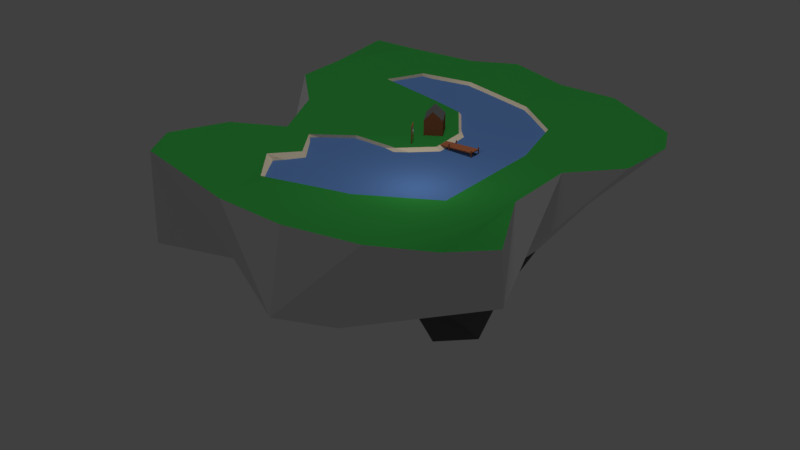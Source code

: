 # Source: island_lake.blend  (saved by Blender 2.79.0; exported with 4.5.12 LTS)
import bpy
from mathutils import Matrix  # noqa: F401  (used for matrix-valued properties, if any)

bpy.ops.wm.read_factory_settings(use_empty=True)
scene = bpy.context.scene
scene.name = 'Scene'

# ---- collections
col_collection_1 = bpy.data.collections.new('Collection 1'); scene.collection.children.link(col_collection_1)

# ---- materials (node trees are filled in below, after node groups)
mat_grass = bpy.data.materials.new('Grass')
mat_grass.alpha_threshold = 0.0
mat_grass.use_transparent_shadow = False
mat_grass.diffuse_color = (0.02519, 0.2307, 0.0382, 1.0)
mat_grass.roughness = 0.5
mat_grass.specular_intensity = 0.1
mat_sand = bpy.data.materials.new('Sand')
mat_sand.alpha_threshold = 0.0
mat_sand.use_transparent_shadow = False
mat_sand.diffuse_color = (0.8, 0.6867, 0.4988, 1.0)
mat_sand.roughness = 0.5
mat_sand.specular_intensity = 0.0
mat_rock_upper = bpy.data.materials.new('Rock Upper')
mat_rock_upper.alpha_threshold = 0.0
mat_rock_upper.use_transparent_shadow = False
mat_rock_upper.roughness = 0.5
mat_water = bpy.data.materials.new('Water')
mat_water.alpha_threshold = 0.0
mat_water.use_transparent_shadow = False
mat_water.diffuse_color = (0.08544, 0.1768, 0.402, 1.0)
mat_water.roughness = 0.5
mat_water.specular_intensity = 0.8
mat_wood = bpy.data.materials.new('Wood')
mat_wood.alpha_threshold = 0.0
mat_wood.use_transparent_shadow = False
mat_wood.diffuse_color = (0.3424, 0.1091, 0.04831, 1.0)
mat_wood.roughness = 0.5
mat_wood.specular_intensity = 0.2
mat_rocklower = bpy.data.materials.new('RockLower')
mat_rocklower.alpha_threshold = 0.0
mat_rocklower.use_transparent_shadow = False
mat_rocklower.diffuse_color = (0.1193, 0.1193, 0.1193, 1.0)
mat_rocklower.roughness = 0.5

# ---- material node trees

# ---- world
world_world = bpy.data.worlds.new('World'); scene.world = world_world
world_world.color = (0.05088, 0.05088, 0.05088)
world_world.use_sun_shadow = False
world_world.sun_shadow_jitter_overblur = 0.0
world_world.cycles.sampling_method = 'MANUAL'

# ---- lights
light_point_001 = bpy.data.lights.new('Point.001', 'POINT')
light_point_001.transmission_factor = 0.0
light_point_001.energy = 400.0
light_point_001.shadow_buffer_clip_start = 0.5
light_point_001.shadow_soft_size = 0.1
light_point_001.shadow_maximum_resolution = 0.006
light_point_001.use_absolute_resolution = True
light_sun = bpy.data.lights.new('Sun', 'SUN')
light_sun.transmission_factor = 0.0
light_sun.angle = 0.1993
light_sun.energy = 1.0
light_sun.shadow_buffer_clip_start = 0.5
light_sun.shadow_soft_size = 0.1
light_sun.shadow_cascade_max_distance = 1000.0

# ---- meshes
me_mesh2_model_005 = bpy.data.meshes.new('Mesh2 Model.005')
me_mesh2_model_005.from_pydata([(9.047, -24.8, -4.608), (4.251, -25.98, -2.299), (5.402, -22.71, -7.093), (0.0, -17.43, 0.0), (7.408, -16.4, 1.888), (7.102, -15.74, 9.219), (0.9831, -14.83, 11.63), (3.679, -11.91, 20.7), (11.28, -10.0, 20.86), (8.77, -13.45, 13.87), (6.436, -9.0, 24.62), (15.77, 0.766, 22.4), (19.62, -1.0, 16.73), (20.9, -10.0, 8.466), (16.9, -10.0, 13.63), (22.8, -1.623, 11.98), (20.09, 1.002e-30, 6.166), (19.89, 0.0, -1.994), (16.9, -10.0, 2.696), (23.79, -0.487, -7.981), (16.89, -10.0, -3.074), (14.36, -10.0, -9.874), (24.21, -0.5012, -14.88), (15.24, -10.0, -16.67), (22.52, -0.3404, -18.48), (13.48, 0.0, -23.05), (4.188, -10.0, -19.15), (11.82, -12.58, -9.577), (8.62, -11.5, -13.59), (7.189, -11.01, -15.39), (7.189, -17.3, -9.034), (1.854, -13.29, -14.15), (-2.531, -10.0, -18.35), (-1.639, -16.17, -7.853), (-5.135, -16.0, -10.52), (-7.941, -15.04, -3.096), (-11.86, -14.79, -5.439), (-12.92, -14.93, -8.535), (-9.03, -15.57, -10.81), (-12.87, -10.0, 0.3844), (-20.58, -10.0, -4.758), (-17.49, -6.071, -4.58), (-12.7, 5.738e-07, -0.7834), (-8.847, 4.853e-07, 6.518), (-10.93, -4.037, 4.996), (-12.13, -10.0, 7.148), (-11.63, 1.505, 11.99), (-15.69, -10.0, 13.91), (-14.34, 1.505, 17.98), (-11.99, 1.505, 22.07), (-14.26, -10.0, 20.67), (-5.746, -10.0, 17.84), (-5.29, 1.855, 23.89), (1.366, 1.612, 25.1), (8.072, 0.8991, 24.3), (15.05, 0.0, 9.995), (7.366, 0.0, 14.54), (4.528, 0.0, 15.26), (-1.939, 0.0, 17.03), (-4.739, 0.3553, 13.46), (-5.63, 0.0, 6.548), (-2.396, 1.629e-07, -9.806), (-10.28, 0.0, -11.55), (-15.03, -4.704e-07, -22.36), (-18.8, -3.326e-17, -6.433), (-19.28, 6.025e-15, -12.98), (-19.11, 0.8325, -20.18), (-16.69, -10.0, -18.0), (-5.687, -10.0, -17.97), (-7.9, -0.7013, -24.82), (-6.41, -4.037, -18.42), (-8.343, -4.789e-18, -15.83), (-8.114, -1.4, -15.37), (-8.831, -2.4, -12.93), (-2.396, -1.4, -10.81), (2.504, 0.0, -8.502), (3.504, -1.4, -9.206), (6.267, 9.023e-15, -3.573), (8.499, -1.4, -4.429), (9.036, -1.4, 1.112), (6.64, 1.629e-07, 0.6783), (2.696, -1.128e-15, -0.7161), (-1.588, 8.255e-18, 3.624), (-1.975, -1.4, 3.962), (-4.93, -1.4, 6.548), (-1.271, -1.4, 10.57), (-2.671, 0.2023, 10.57), (-3.24, -1.4, 12.9), (-1.357, -1.4, 15.86), (4.528, -1.4, 14.16), (7.366, -1.4, 13.44), (13.65, -1.4, 9.493), (14.82, 0.0, -3.284), (13.42, -1.4, -2.844), (12.54, -1.4, -9.414), (12.84, 0.0, -10.41), (7.384, 0.0, -14.5), (4.997, -1.057, -25.46), (-1.597, -3.824e-07, -25.79), (-2.079, 0.0, -16.96), (-2.579, -1.4, -15.36), (7.15, -1.4, -13.05), (10.95, -1.4, -1.782), (3.655, -1.4, 5.067), (3.655, -1.629e-07, 3.567), (-0.7052, 2.4, 0.1457), (1.152, 3.6, -0.01302), (1.155, 3.6, -0.0428), (1.156, 3.6, 0.01659), (1.168, 3.6, 0.04401), (1.187, 3.6, 0.06737), (1.211, 3.6, 0.08508), (1.239, 3.6, 0.09592), (1.269, 3.6, 0.09917), (1.299, 3.6, 0.0946), (1.326, 3.6, 0.08252), (1.349, 3.6, 0.06375), (1.367, 3.6, 0.03958), (1.321, 3.6, -0.1162), (1.346, 3.6, -0.09853), (1.294, 3.6, -0.1271), (1.264, 3.6, -0.1303), (1.234, 3.6, -0.1258), (1.207, 3.6, -0.1137), (1.183, 3.6, -0.09491), (1.166, 3.6, -0.07073), (1.378, 3.6, 0.01165), (1.381, 3.6, -0.01814), (1.377, 3.6, -0.04775), (1.364, 3.6, -0.07517), (3.467, 2.4, 0.05261), (-7.977, -14.52, -12.36), (-22.28, -10.0, -13.47), (-21.8, -4.514, -10.42), (-2.248, -14.69, 8.928), (-7.24, -14.05, 9.597), (-5.51, -14.68, 4.481), (-10.09, -11.77, 1.933), (-7.809, -14.74, 0.666), (-0.6087, -18.66, 4.65), (-6.191, -17.54, 4.65), (-4.1, -18.1, 6.9), (12.43, -17.43, -3.5), (13.63, -13.45, 4.919), (-12.87, -0.3312, 21.0), (-8.578, -0.3312, 21.0), (-4.289, -0.3312, 21.0), (3.338e-05, -0.3312, 21.0), (4.289, -0.3312, 21.0), (8.578, -0.3312, 21.0), (12.87, -0.3312, 21.0), (-12.87, -0.3312, 16.72), (-8.578, -0.3312, 16.72), (-4.289, -0.3312, 16.72), (3.338e-05, -0.3312, 16.72), (4.289, -0.3312, 16.72), (8.578, -0.3312, 16.72), (12.87, -0.3312, 16.72), (17.16, -0.3312, 16.72), (-8.578, -0.3312, 12.43), (-4.289, -0.3312, 12.43), (3.338e-05, -0.3312, 12.43), (4.289, -0.3312, 12.43), (8.578, -0.3312, 12.43), (12.87, -0.3312, 12.43), (17.16, -0.3312, 12.43), (-8.578, -0.3312, 8.138), (-4.289, -0.3312, 8.138), (3.338e-05, -0.3312, 8.138), (4.289, -0.3312, 8.138), (8.578, -0.3312, 8.138), (12.87, -0.3312, 8.138), (17.16, -0.3312, 8.138), (-8.578, -0.3312, 3.849), (-4.289, -0.3312, 3.849), (3.338e-05, -0.3312, 3.849), (4.289, -0.3312, 3.849), (8.578, -0.3312, 3.849), (12.87, -0.3312, 3.849), (17.16, -0.3312, 3.849), (-8.578, -0.3312, -0.4396), (-4.289, -0.3312, -0.4396), (3.338e-05, -0.3312, -0.4396), (4.289, -0.3312, -0.4396), (8.578, -0.3312, -0.4396), (12.87, -0.3312, -0.4396), (17.16, -0.3312, -0.4396), (-12.87, -0.3312, -4.729), (-8.578, -0.3312, -4.729), (-4.289, -0.3312, -4.729), (3.338e-05, -0.3312, -4.729), (4.289, -0.3312, -4.729), (8.578, -0.3312, -4.729), (12.87, -0.3312, -4.729), (17.16, -0.3312, -4.729), (21.44, -0.3312, -4.729), (-17.16, -0.3312, -9.017), (-12.87, -0.3312, -9.017), (-8.578, -0.3312, -9.017), (-4.289, -0.3312, -9.017), (3.338e-05, -0.3312, -9.017), (4.289, -0.3312, -9.017), (8.578, -0.3312, -9.017), (12.87, -0.3312, -9.017), (17.16, -0.3312, -9.017), (21.44, -0.3312, -9.017), (-17.16, -0.3312, -13.31), (-12.87, -0.3312, -13.31), (-8.578, -0.3312, -13.31), (-4.289, -0.3312, -13.31), (3.338e-05, -0.3312, -13.31), (4.289, -0.3312, -13.31), (8.578, -0.3312, -13.31), (12.87, -0.3312, -13.31), (17.16, -0.3312, -13.31), (21.44, -0.3312, -13.31), (-17.16, -0.3312, -17.6), (-12.87, -0.3312, -17.6), (-8.578, -0.3312, -16.06), (-4.289, -0.3312, -16.59), (3.338e-05, -0.3312, -17.6), (4.289, -0.3312, -17.6), (8.578, -0.3312, -17.6), (12.87, -0.3312, -17.6), (17.16, -0.3312, -17.6), (21.44, -0.3312, -17.6), (3.719, -0.07409, -0.8659), (3.729, 1.652, -0.8634), (2.366, -0.07409, -3.021), (2.376, 1.652, -3.018), (5.413, -0.07409, -1.929), (5.423, 1.652, -1.927), (4.06, -0.07409, -4.084), (4.07, 1.652, -4.082), (3.156, -0.07409, -3.517), (3.166, 2.607, -3.514), (4.509, -0.07409, -1.362), (4.519, 2.607, -1.359), (7.696, -0.6097, -0.9884), (7.696, -0.6097, -1.083), (7.791, -0.6097, -0.9884), (7.791, -0.6097, -1.083), (7.696, 0.3845, -1.141), (7.696, 0.3845, -1.236), (7.791, 0.3845, -1.141), (7.791, 0.3845, -1.236), (7.696, -1.478, -1.141), (7.696, 0.3845, -1.141), (7.696, -1.478, -1.236), (7.696, 0.3845, -1.236), (7.791, -1.478, -1.141), (7.791, 0.3845, -1.141), (7.791, -1.478, -1.236), (7.791, 0.3845, -1.236), (7.696, 0.3845, 0.08292), (7.696, 0.3845, -0.01211), (7.791, 0.3845, 0.08292), (7.791, 0.3845, -0.01211), (7.696, -1.478, 0.08292), (7.696, 0.3845, 0.08292), (7.696, -1.478, -0.01211), (7.696, 0.3845, -0.01211), (7.791, -1.478, 0.08292), (7.791, 0.3845, 0.08292), (7.791, -1.478, -0.01211), (7.791, 0.3845, -0.01211), (10.5, 0.3845, -1.141), (10.5, 0.3845, -1.236), (10.59, 0.3845, -1.141), (10.59, 0.3845, -1.236), (10.5, -1.478, -1.141), (10.5, 0.3845, -1.141), (10.5, -1.478, -1.236), (10.5, 0.3845, -1.236), (10.59, -1.478, -1.141), (10.59, 0.3845, -1.141), (10.59, -1.478, -1.236), (10.59, 0.3845, -1.236), (10.5, 0.3845, 0.08292), (10.5, 0.3845, -0.01211), (10.59, 0.3845, 0.08292), (10.59, 0.3845, -0.01211), (10.5, -1.478, 0.08292), (10.5, 0.3845, 0.08292), (10.5, -1.478, -0.01211), (10.5, 0.3845, -0.01211), (10.59, -1.478, 0.08292), (10.59, 0.3845, 0.08292), (10.59, -1.478, -0.01211), (10.59, 0.3845, -0.01211), (6.093, -0.1379, 0.03319), (6.093, -0.02444, 0.03319), (6.093, -0.1379, -1.173), (6.093, -0.02444, -1.173), (10.58, 0.08943, 0.03319), (10.58, 0.2029, 0.03319), (10.58, 0.08943, -1.173), (10.58, 0.2029, -1.173), (3.516, 1.733, 0.7221), (3.465, 1.733, 0.642), (3.596, 1.733, 0.671), (3.545, 1.733, 0.5909), (3.516, -0.1292, 0.7221), (3.516, 1.733, 0.7221), (3.465, -0.1292, 0.642), (3.465, 1.733, 0.642), (3.596, -0.1292, 0.671), (3.596, 1.733, 0.671), (3.545, -0.1292, 0.5909), (3.545, 1.733, 0.5909), (4.174, 1.733, 1.753), (4.123, 1.733, 1.673), (4.254, 1.733, 1.702), (4.203, 1.733, 1.622), (4.174, -0.1292, 1.753), (4.174, 1.733, 1.753), (4.123, -0.1292, 1.673), (4.123, 1.733, 1.673), (4.254, -0.1292, 1.702), (4.254, 1.733, 1.702), (4.203, -0.1292, 1.622), (4.203, 1.733, 1.622), (3.516, 1.85, 0.7221), (3.465, 1.85, 0.642), (3.545, 1.85, 0.5909), (3.596, 1.85, 0.671), (3.516, 1.85, 0.7221), (3.465, 1.85, 0.642), (3.545, 1.85, 0.5909), (3.596, 1.85, 0.671), (4.255, 1.733, 1.703), (4.175, 1.733, 1.755), (4.255, 1.85, 1.703), (4.175, 1.85, 1.755), (3.9, 1.71, 1.148), (3.9, 1.593, 1.148), (3.82, 1.593, 1.199), (3.82, 1.71, 1.199), (4.07, 1.148, 1.323), (4.096, 1.51, 1.357), (4.15, 1.148, 1.435), (4.126, 1.51, 1.399), (4.053, 1.148, 1.336), (4.082, 1.51, 1.367), (4.133, 1.148, 1.448), (4.112, 1.51, 1.41), (4.094, 1.234, 1.348), (4.134, 1.234, 1.405), (4.115, 1.234, 1.418), (4.074, 1.234, 1.362), (4.072, 1.422, 1.312), (4.162, 1.422, 1.436), (4.132, 1.422, 1.458), (4.043, 1.422, 1.333), (3.931, 0.9292, 1.082), (3.957, 1.291, 1.116), (4.011, 0.9292, 1.193), (3.988, 1.291, 1.158), (3.914, 0.9292, 1.094), (3.943, 1.291, 1.126), (3.994, 0.9292, 1.206), (3.973, 1.291, 1.168), (3.955, 1.014, 1.107), (3.995, 1.014, 1.163), (3.976, 1.014, 1.177), (3.936, 1.014, 1.121), (3.934, 1.203, 1.07), (4.023, 1.203, 1.195), (3.993, 1.203, 1.216), (3.904, 1.203, 1.092), (3.697, 1.156, 0.8293), (3.723, 1.518, 0.8634), (3.778, 1.156, 0.9412), (3.754, 1.518, 0.9056), (3.68, 1.156, 0.842), (3.709, 1.518, 0.8737), (3.76, 1.156, 0.9538), (3.739, 1.518, 0.9159), (3.721, 1.242, 0.8547), (3.761, 1.242, 0.9108), (3.742, 1.242, 0.9246), (3.702, 1.242, 0.8684), (3.7, 1.43, 0.818), (3.789, 1.43, 0.9426), (3.759, 1.43, 0.9639), (3.67, 1.43, 0.8393)], [], [(0, 1, 2), (0, 3, 1), (4, 3, 0), (5, 3, 4), (3, 5, 6), (5, 7, 6), (8, 7, 5, 9), (7, 8, 10), (8, 11, 10), (8, 12, 11), (13, 12, 8, 14), (13, 15, 12), (13, 16, 15), (13, 17, 16), (18, 17, 13), (18, 19, 17), (20, 19, 18), (21, 19, 20), (21, 22, 19), (23, 22, 21), (22, 23, 24), (23, 25, 24), (25, 23, 26), (27, 28, 29, 26, 23), (30, 28, 27), (31, 28, 30), (31, 29, 28), (29, 31, 32), (33, 32, 31), (32, 33, 34), (35, 36, 37, 38, 34, 33), (39, 36, 35), (36, 39, 40), (39, 41, 40), (39, 42, 41), (39, 43, 42), (44, 43, 39, 45), (44, 46, 43), (45, 46, 44), (47, 46, 45), (46, 47, 48), (47, 49, 48), (50, 49, 47), (51, 49, 50), (51, 52, 49), (10, 52, 51), (10, 53, 52), (10, 54, 53), (54, 10, 11), (55, 54, 11), (56, 54, 55), (57, 54, 56), (57, 53, 54), (58, 53, 57), (59, 53, 58), (53, 59, 52), (60, 52, 59), (43, 52, 60), (46, 52, 43), (46, 49, 52), (49, 46, 48), (61, 43, 60), (62, 43, 61), (43, 62, 42), (63, 42, 62), (63, 64, 42), (64, 63, 65), (63, 66, 65), (66, 63, 67), (67, 63, 68), (68, 63, 69, 70), (63, 71, 69), (63, 62, 71), (62, 72, 71), (62, 73, 72), (62, 74, 73), (62, 61, 74), (75, 74, 61), (75, 76, 74), (77, 76, 75), (77, 78, 76), (77, 79, 78), (77, 80, 79), (75, 81, 77), (61, 81, 75), (61, 82, 81), (61, 60, 82), (60, 83, 82), (60, 84, 83), (60, 85, 84), (60, 86, 85), (60, 59, 86), (59, 85, 86), (59, 87, 85), (59, 88, 87), (59, 58, 88), (58, 89, 88), (58, 57, 89), (56, 89, 57), (56, 90, 89), (56, 91, 90), (56, 55, 91), (92, 91, 55), (92, 93, 91), (92, 94, 93), (92, 95, 94), (25, 95, 92), (25, 96, 95), (97, 96, 25), (98, 96, 97), (98, 99, 96), (69, 99, 98), (69, 71, 99), (71, 100, 99), (71, 72, 100), (72, 74, 100), (74, 72, 73), (100, 74, 101), (101, 74, 76), (101, 76, 78), (101, 78, 94), (94, 78, 102), (102, 78, 79), (79, 91, 102), (79, 90, 91), (79, 89, 90), (103, 89, 79), (85, 89, 103), (85, 88, 89), (88, 85, 87), (83, 85, 103), (85, 83, 84), (104, 83, 103), (104, 82, 83), (104, 81, 82), (81, 80, 77), (81, 104, 80), (104, 79, 80), (104, 103, 79), (102, 91, 94), (94, 91, 93), (96, 101, 94), (99, 101, 96), (99, 100, 101), (96, 94, 95), (98, 70, 69), (26, 70, 98), (70, 26, 32, 68), (29, 32, 26), (34, 68, 32), (68, 34, 131, 67), (38, 131, 34), (37, 131, 38), (131, 37, 67), (67, 37, 40), (36, 40, 37), (67, 40, 132, 66), (40, 133, 132), (40, 64, 133), (41, 42, 64, 40), (133, 64, 65, 66), (132, 133, 66), (26, 98, 97), (26, 97, 25), (25, 92, 24), (24, 92, 55), (24, 55, 17), (17, 55, 11), (17, 11, 16), (16, 11, 12), (15, 16, 12), (24, 17, 19), (24, 19, 22), (51, 6, 7, 10), (6, 51, 134), (50, 134, 51), (50, 135, 134), (47, 135, 50), (45, 135, 47), (135, 45, 136), (137, 138, 136), (39, 138, 137), (138, 39, 35), (3, 138, 35), (139, 138, 3), (138, 139, 140), (140, 139, 141), (139, 134, 141), (134, 139, 6), (3, 6, 139), (135, 141, 134), (136, 141, 135), (140, 141, 136), (140, 136, 138), (3, 35, 33), (3, 33, 1), (1, 33, 2), (2, 33, 30), (33, 31, 30), (142, 2, 30), (142, 0, 2), (4, 0, 142), (18, 4, 142), (13, 143, 4, 18), (14, 143, 13), (14, 9, 143), (9, 14, 8), (143, 9, 5), (143, 5, 4), (18, 142, 20), (30, 27, 21, 142), (27, 23, 21), (21, 20, 142), (45, 39, 136), (144, 145, 152, 151), (145, 146, 153, 152), (146, 147, 154, 153), (147, 148, 155, 154), (148, 149, 156, 155), (149, 150, 157, 156), (152, 153, 160, 159), (153, 154, 161, 160), (154, 155, 162, 161), (155, 156, 163, 162), (156, 157, 164, 163), (157, 158, 165, 164), (159, 160, 167, 166), (160, 161, 168, 167), (161, 162, 169, 168), (162, 163, 170, 169), (163, 164, 171, 170), (164, 165, 172, 171), (166, 167, 174, 173), (167, 168, 175, 174), (168, 169, 176, 175), (169, 170, 177, 176), (170, 171, 178, 177), (171, 172, 179, 178), (173, 174, 181, 180), (174, 175, 182, 181), (175, 176, 183, 182), (176, 177, 184, 183), (177, 178, 185, 184), (178, 179, 186, 185), (180, 181, 189, 188), (181, 182, 190, 189), (182, 183, 191, 190), (183, 184, 192, 191), (184, 185, 193, 192), (185, 186, 194, 193), (187, 188, 198, 197), (188, 189, 199, 198), (189, 190, 200, 199), (190, 191, 201, 200), (191, 192, 202, 201), (192, 193, 203, 202), (193, 194, 204, 203), (194, 195, 205, 204), (196, 197, 207, 206), (197, 198, 208, 207), (198, 199, 209, 208), (199, 200, 210, 209), (200, 201, 211, 210), (201, 202, 212, 211), (202, 203, 213, 212), (203, 204, 214, 213), (204, 205, 215, 214), (206, 207, 217, 216), (207, 208, 218, 217), (208, 209, 219, 218), (209, 210, 220, 219), (210, 211, 221, 220), (211, 212, 222, 221), (212, 213, 223, 222), (213, 214, 224, 223), (214, 215, 225, 224), (226, 227, 229, 228), (234, 235, 233, 232), (232, 233, 231, 230), (236, 237, 227, 226), (235, 229, 227, 237), (233, 235, 237, 231), (230, 231, 237, 236), (228, 229, 235, 234), (301, 300, 298, 299), (245, 243, 242, 244), (246, 247, 249, 248), (248, 249, 253, 252), (252, 253, 251, 250), (250, 251, 247, 246), (257, 255, 254, 256), (258, 259, 261, 260), (260, 261, 265, 264), (264, 265, 263, 262), (262, 263, 259, 258), (269, 267, 266, 268), (270, 271, 273, 272), (272, 273, 277, 276), (276, 277, 275, 274), (274, 275, 271, 270), (281, 279, 278, 280), (282, 283, 285, 284), (284, 285, 289, 288), (288, 289, 287, 286), (286, 287, 283, 282), (292, 293, 297, 296), (296, 297, 295, 294), (294, 295, 291, 290), (302, 303, 305, 304), (297, 293, 291, 295), (304, 305, 309, 308), (308, 309, 307, 306), (306, 307, 303, 302), (313, 311, 310, 312), (314, 315, 317, 316), (316, 317, 321, 320), (320, 321, 319, 318), (318, 319, 315, 314), (325, 324, 328, 329), (299, 298, 322, 323), (335, 334, 332, 330), (301, 299, 323, 324), (300, 301, 324, 325), (328, 327, 326, 329), (323, 322, 326, 327), (322, 325, 329, 326), (324, 323, 327, 328), (331, 330, 332, 333), (336, 335, 330, 331), (337, 336, 331, 333), (334, 337, 333, 332), (325, 322, 337, 334), (322, 298, 336, 337), (298, 300, 335, 336), (300, 325, 334, 335), (350, 339, 341, 351), (351, 341, 345, 352), (352, 345, 343, 353), (353, 343, 339, 350), (340, 344, 342, 338), (345, 341, 339, 343), (342, 349, 346, 338), (344, 348, 349, 342), (340, 347, 348, 344), (338, 346, 347, 340), (349, 353, 350, 346), (348, 352, 353, 349), (347, 351, 352, 348), (346, 350, 351, 347), (366, 355, 357, 367), (367, 357, 361, 368), (368, 361, 359, 369), (369, 359, 355, 366), (356, 360, 358, 354), (361, 357, 355, 359), (358, 365, 362, 354), (360, 364, 365, 358), (356, 363, 364, 360), (354, 362, 363, 356), (365, 369, 366, 362), (364, 368, 369, 365), (363, 367, 368, 364), (362, 366, 367, 363), (382, 371, 373, 383), (383, 373, 377, 384), (384, 377, 375, 385), (385, 375, 371, 382), (372, 376, 374, 370), (377, 373, 371, 375), (374, 381, 378, 370), (376, 380, 381, 374), (372, 379, 380, 376), (370, 378, 379, 372), (381, 385, 382, 378), (380, 384, 385, 381), (379, 383, 384, 380), (378, 382, 383, 379)])
me_mesh2_model_005.polygons.foreach_set('use_smooth', [1, 1, 1, 1, 1, 1, 1, 1, 1, 1, 1, 1, 1, 1, 1, 1, 1, 1, 1, 1, 1, 1, 1, 1, 1, 1, 1, 1, 1, 1, 1, 1, 1, 1, 1, 1, 1, 1, 1, 1, 1, 1, 1, 1, 1, 1, 1, 1, 1, 1, 1, 1, 1, 1, 1, 1, 1, 1, 1, 1, 1, 1, 1, 1, 1, 1, 1, 1, 1, 1, 1, 1, 1, 1, 1, 1, 1, 1, 1, 1, 1, 1, 1, 1, 1, 1, 1, 1, 1, 1, 1, 1, 1, 1, 1, 1, 1, 1, 1, 1, 1, 1, 1, 1, 1, 1, 1, 1, 1, 1, 1, 1, 1, 1, 1, 1, 1, 1, 1, 1, 1, 1, 1, 1, 1, 1, 1, 1, 1, 1, 1, 1, 1, 1, 1, 1, 1, 1, 1, 1, 1, 1, 1, 1, 1, 1, 1, 1, 1, 1, 1, 1, 1, 1, 1, 1, 1, 1, 1, 1, 1, 1, 1, 1, 1, 1, 1, 1, 1, 1, 1, 1, 1, 1, 1, 1, 1, 1, 1, 1, 1, 1, 1, 1, 1, 1, 1, 1, 1, 1, 1, 1, 1, 1, 1, 1, 1, 1, 1, 1, 1, 1, 1, 1, 1, 1, 1, 1, 1, 1, 1, 1, 1, 1, 0, 0, 0, 0, 0, 0, 0, 0, 0, 0, 0, 0, 0, 0, 0, 0, 0, 0, 0, 0, 0, 0, 0, 0, 0, 0, 0, 0, 0, 0, 0, 0, 0, 0, 0, 0, 0, 0, 0, 0, 0, 0, 0, 0, 0, 0, 0, 0, 0, 0, 0, 0, 0, 0, 0, 0, 0, 0, 0, 0, 0, 0, 0, 0, 0, 0, 0, 0, 0, 0, 0, 0, 0, 0, 0, 0, 0, 0, 0, 0, 0, 0, 0, 0, 0, 0, 0, 0, 0, 0, 0, 0, 0, 0, 0, 0, 0, 0, 0, 0, 0, 0, 0, 0, 0, 0, 0, 0, 0, 0, 0, 0, 0, 0, 0, 0, 0, 0, 0, 0, 0, 0, 0, 0, 0, 0, 0, 0, 0, 0, 0, 0, 0, 0, 0, 0, 0, 0, 0, 0, 0, 0, 0, 0, 0, 0, 0, 0, 0, 0, 0, 0, 0, 0, 0, 0, 0, 0, 0, 0, 0, 0, 0])
me_mesh2_model_005.polygons.foreach_set('material_index', [5, 5, 5, 5, 5, 5, 5, 5, 2, 2, 2, 2, 2, 2, 2, 2, 2, 2, 2, 2, 2, 2, 2, 5, 5, 5, 5, 5, 5, 5, 5, 5, 5, 2, 2, 2, 2, 2, 2, 2, 2, 2, 2, 2, 2, 2, 2, 2, 2, 0, 0, 0, 0, 0, 0, 0, 0, 0, 0, 0, 0, 0, 0, 0, 0, 0, 0, 0, 2, 2, 2, 0, 0, 1, 1, 1, 1, 1, 1, 1, 1, 1, 1, 0, 0, 0, 0, 1, 1, 1, 1, 0, 1, 1, 1, 1, 1, 1, 1, 1, 1, 1, 1, 1, 1, 1, 0, 0, 0, 0, 0, 0, 0, 1, 1, 1, 1, 1, 1, 1, 1, 1, 1, 1, 1, 1, 1, 1, 1, 1, 1, 1, 1, 1, 0, 0, 0, 1, 1, 1, 1, 1, 1, 1, 1, 2, 2, 2, 5, 5, 5, 5, 5, 5, 5, 5, 2, 2, 2, 2, 2, 2, 2, 2, 0, 0, 0, 0, 0, 0, 0, 0, 0, 5, 5, 5, 5, 5, 5, 5, 5, 5, 5, 5, 5, 5, 5, 5, 5, 5, 5, 5, 5, 5, 5, 5, 5, 5, 5, 5, 5, 5, 5, 5, 5, 5, 5, 5, 5, 5, 5, 5, 5, 5, 0, 0, 0, 0, 3, 0, 3, 3, 3, 3, 3, 3, 3, 3, 3, 3, 3, 3, 3, 3, 3, 3, 3, 3, 0, 3, 3, 3, 3, 3, 0, 0, 0, 3, 3, 3, 0, 0, 0, 3, 3, 3, 3, 0, 0, 3, 3, 3, 3, 3, 3, 3, 0, 0, 3, 3, 3, 3, 3, 0, 3, 0, 4, 4, 4, 4, 5, 5, 4, 4, 4, 4, 4, 4, 4, 4, 4, 4, 4, 4, 4, 4, 4, 4, 4, 4, 4, 4, 4, 4, 4, 4, 4, 4, 4, 4, 4, 4, 4, 4, 4, 4, 4, 4, 4, 4, 4, 4, 4, 4, 4, 4, 4, 4, 4, 4, 4, 4, 4, 4, 4, 2, 2, 2, 2, 2, 2, 2, 2, 2, 2, 2, 2, 2, 2, 2, 2, 2, 2, 2, 2, 2, 2, 2, 2, 2, 2, 2, 2, 2, 2, 2, 2, 2, 2, 2, 2, 2, 2, 2, 2, 2, 2])
_k = set([(0, 1), (0, 2), (0, 3), (0, 4), (0, 142), (1, 2), (1, 3), (1, 33), (2, 30), (2, 33), (2, 142), (3, 4), (3, 5), (3, 6), (3, 33), (3, 35), (3, 138), (3, 139), (4, 5), (4, 18), (4, 142), (4, 143), (5, 6), (5, 7), (5, 9), (5, 143), (6, 7), (6, 51), (6, 134), (6, 139), (7, 8), (7, 10), (8, 9), (8, 10), (8, 11), (8, 12), (8, 14), (9, 14), (9, 143), (10, 11), (10, 51), (10, 52), (10, 53), (10, 54), (11, 12), (11, 54), (12, 13), (12, 15), (13, 14), (13, 15), (13, 16), (13, 17), (13, 18), (13, 143), (14, 143), (15, 16), (16, 17), (17, 18), (17, 19), (18, 19), (18, 20), (18, 142), (19, 20), (19, 21), (19, 22), (20, 21), (20, 142), (21, 22), (21, 23), (21, 27), (21, 142), (22, 23), (22, 24), (23, 24), (23, 25), (23, 26), (23, 27), (24, 25), (25, 26), (25, 97), (26, 29), (26, 32), (26, 70), (26, 97), (26, 98), (27, 28), (27, 30), (28, 29), (28, 30), (28, 31), (29, 31), (29, 32), (30, 31), (30, 33), (30, 142), (31, 32), (32, 33), (32, 34), (32, 68), (33, 34), (33, 35), (34, 38), (34, 68), (34, 131), (35, 36), (35, 39), (35, 138), (36, 37), (36, 40), (37, 38), (37, 40), (37, 67), (37, 131), (38, 131), (39, 40), (39, 42), (39, 43), (39, 45), (39, 137), (39, 138), (40, 41), (40, 64), (40, 67), (40, 132), (40, 133), (41, 42), (42, 43), (42, 64), (43, 44), (43, 46), (44, 45), (45, 46), (45, 47), (45, 135), (45, 136), (46, 47), (46, 48), (47, 48), (47, 49), (47, 50), (47, 135), (48, 49), (49, 50), (49, 51), (49, 52), (50, 51), (50, 134), (50, 135), (51, 52), (51, 134), (52, 53), (53, 54), (55, 56), (55, 91), (55, 92), (56, 57), (56, 90), (56, 91), (57, 58), (57, 89), (58, 59), (58, 88), (58, 89), (59, 85), (59, 86), (59, 87), (59, 88), (60, 82), (60, 83), (60, 84), (60, 85), (60, 86), (61, 62), (61, 74), (61, 75), (62, 71), (62, 72), (62, 73), (62, 74), (63, 65), (63, 66), (63, 67), (63, 68), (63, 69), (64, 65), (64, 133), (65, 66), (66, 67), (66, 132), (66, 133), (67, 68), (67, 131), (68, 70), (69, 70), (69, 98), (70, 98), (71, 72), (71, 99), (72, 73), (72, 100), (73, 74), (74, 75), (74, 76), (75, 76), (75, 77), (76, 77), (76, 78), (77, 78), (77, 79), (77, 80), (78, 79), (79, 80), (79, 103), (79, 104), (82, 83), (82, 104), (83, 84), (83, 103), (83, 104), (84, 85), (85, 86), (85, 87), (87, 88), (88, 89), (89, 90), (90, 91), (91, 93), (92, 93), (92, 94), (92, 95), (93, 94), (94, 95), (94, 96), (94, 101), (95, 96), (96, 99), (96, 101), (97, 98), (99, 100), (99, 101), (100, 101), (103, 104), (132, 133), (134, 135), (134, 139), (134, 141), (135, 136), (135, 141), (136, 137), (136, 138), (136, 140), (136, 141), (138, 139), (138, 140), (139, 140), (139, 141), (140, 141)])
me_mesh2_model_005.attributes.new('sharp_edge', 'BOOLEAN', 'EDGE').data.foreach_set('value', [ (min(e.vertices), max(e.vertices)) in _k for e in me_mesh2_model_005.edges])
_uv = me_mesh2_model_005.uv_layers.new(name='UVMap')
_uv.uv.foreach_set('vector', [-3.769, -4.572, -1.778, -5.375, -2.474, -3.152, 3.997, -9.764, 1.388e-17, -6.862, 1.901, -10.23, 2.992, -4.858, 0.0, -5.379, 3.27, -9.081, -1.054, 3.494, 5.551e-17, -1.014, 1.262, 1.748, 0.0, -1.579, 3.612, 1.317, 1.516, 2.878, 3.01, 1.346, 1.937, 6.182, 0.6622, 2.495, -0.3924, 6.75, -2.93, 4.995, 0.543, 1.463, 0.1694, 3.574, -4.687, 4.893, -2.6, 7.164, -5.828, 7.164, -2.6, -0.1221, -1.765, 4.155, -5.828, -0.1221, -5.341, -0.3064, -2.588, 4.044, -5.087, 4.044, 2.412, -1.092, -0.7086, 3.05, -3.767, -1.092, -0.16, -1.092, 2.936, -0.7463, 2.391, 3.458, -0.09936, 3.458, -7.49, -4.167, -6.24, -0.2249, -9.051, -0.2249, -2.062, -5.957, 1.95, -1.893, -1.299, -1.893, -4.665, -1.281, -3.821, 3.145, -7.43, -1.281, 2.739, -3.965, 7.743, -0.0278, 4.931, -0.0278, 1.204, 0.5392, 3.134, 5.324, -1.067, 0.5392, 1.674, 1.165, -0.3179, 6.251, -1.182, 1.165, 4.22, 0.8813, 6.421, 6.318, 3.698, 6.318, 7.275, 0.539, 7.025, 5.869, 4.576, 0.539, 4.967, 6.61, 5.991, 1.373, 7.552, 6.61, -4.882, 0.4574, -3.802, 5.052, -7.84, 5.052, -3.196, 5.048, -4.419, 0.4895, 0.03827, 0.4895, -3.719, 2.871, -2.142, 4.208, -1.438, 4.806, 0.03827, 6.058, -4.419, 6.058, 0.3043, -2.738, 1.097, 0.1113, -0.9004, -0.4213, 0.9538, -0.517, -1.655, 0.3979, -1.649, -2.56, 2.226, 1.733, 0.6732, 3.477, -0.1726, 3.106, -1.593, 1.495, 0.3711, 0.2324, 2.387, 2.058, -0.4294, -0.6249, -1.485, 4.064, -2.557, 1.564, 4.889, 1.944, 2.274, -2.089, 4.002, -1.972, -2.829, 0.9472, -4.484, 1.657, -5.714, 1.27, -5.532, -0.512, -4.537, -1.696, -2.877, -2.193, -4.092, -0.387, -5.062, -3.219, -3.268, -3.371, -5.074, -3.255, -4.131, -0.4131, -7.78, -0.4131, -4.131, -4.745, -6.728, -3.08, -7.78, -4.745, -4.131, -4.745, -5.101, -0.506, -6.728, -3.08, -1.446, -4.666, 0.07417, -0.6776, -3.178, -0.6776, 1.489, -2.593, 0.9541, -0.9584, -0.3982, -5.007, 2.28, -5.007, 2.696, -2.095, 5.454, -0.4918, 2.074, -0.4918, 3.613, -4.465, 5.454, -0.4918, 2.696, -2.095, 7.726, -4.561, 6.309, -0.4826, 4.716, -4.561, 6.187, -0.6219, 7.537, -4.723, 8.778, -0.6219, 2.074, -3.417, 5.82, 0.5281, 3.744, 0.5281, 6.795, -5.174, 7.757, -1.171, 4.073, -5.174, -4.366, -2.293, -7.285, 1.779, -7.899, -2.293, -0.972, 0.3081, -0.3702, 4.874, -3.033, 4.874, 8.155, -0.7653, 4.17, 3.548, 2.558, -0.7653, 3.977, -4.688, 2.293, -0.7394, -0.3702, -0.7394, 0.892, -5.942, 2.03, -1.927, -0.6289, -1.927, 0.7888, -1.604, -0.4375, -5.592, 3.909, -1.604, 5.925, -3.935, 3.178, -9.567, 6.207, -8.818, 2.9, -5.725, 3.178, -9.567, 5.925, -3.935, 1.783, -6.008, 3.178, -9.567, 2.9, -5.725, 1.783, -6.008, 0.5377, -9.88, 3.178, -9.567, -0.7633, -6.705, 0.5377, -9.88, 1.783, -6.008, -1.866, -5.298, 0.5377, -9.88, -0.7633, -6.705, 0.5377, -9.88, -1.866, -5.298, -2.083, -9.405, -2.216, -2.578, -2.083, -9.405, -1.866, -5.298, -3.981, -1.393, -2.083, -9.405, -2.216, -2.578, -4.577, -4.72, -2.083, -9.405, -3.981, -1.393, -4.577, -4.72, -4.703, -8.929, -2.083, -9.405, -4.703, -8.929, -4.577, -4.72, -5.646, -7.08, -0.9434, 4.254, -3.981, -1.393, -2.216, -2.578, -4.048, 4.549, -3.981, -1.393, -0.9434, 4.254, -3.981, -1.393, -4.048, 4.549, -5.001, 1.695, -5.916, 7.668, -5.001, 1.695, -4.048, 4.549, -5.916, 7.668, -7.402, 2.533, -5.001, 1.695, -7.402, 2.533, -5.916, 7.668, -7.592, 5.112, -3.167, -6.487, -1.723, -12.07, -0.1107, -6.487, 12.67, -3.107, 8.533, 0.9096, 8.893, -3.107, 6.588, -2.859, 5.935, 1.12, 2.257, -2.859, 2.882, -3.495, 6.598, 0.4501, 3.385, 0.4501, 3.182, -1.142, -5.916, 7.668, -3.285, 6.23, -2.716, 7.371, -5.916, 7.668, -4.048, 4.549, -3.285, 6.23, 2.468, 1.524, 4.188, 0.9511, 4.315, 1.524, 3.626, 3.388, 3.888, 2.624, 5.269, 2.624, 4.772, -1.537, 1.663, -2.141, 4.235, -2.141, 4.46, 0.0, 1.341, 0.0, 1.341, -0.5512, 0.5326, 0.0, 2.664, -0.5512, 2.664, 0.0, -0.07532, -1.947, -0.3827, -2.611, 2.024, -2.611, -0.3793, -1.851, 2.044, -2.583, 2.062, -1.851, -0.8109, -2.285, -1.213, -3.298, 1.508, -3.298, 1.162, -2.215, -0.779, -3.276, 1.413, -3.276, 0.3364, -1.302, -1.053, -1.302, -1.787, -1.924, 0.9857, 3.347, 1.827, 1.099, 2.467, 1.407, -0.9434, 4.254, -0.34, -0.2178, 0.9857, 3.347, -0.9434, 4.254, -0.6254, -1.427, -0.34, -0.2178, -0.9434, 4.254, -2.216, -2.578, -0.6254, -1.427, -3.307, -0.02673, -1.544, -0.5782, -1.343, -0.02673, -3.365, -0.1503, -3.158, -0.7306, -1.612, -0.7306, -0.4174, 1.171, -2.745, 0.5833, -0.6027, 0.5833, -0.765, 2.078, -2.732, 2.078, -3.059, 1.371, -2.216, -2.578, -1.866, -5.298, -1.052, -4.163, -5.393, -0.9909, -3.675, -1.701, -3.996, -0.9909, -5.248, -0.9752, -4.698, -1.606, -3.499, -1.606, -3.472, 3.292, -4.984, 2.465, -3.602, 2.465, -3.019, 3.051, -4.806, 3.051, -4.585, 2.33, 2.595, 3.525, -0.1647, 2.856, 2.247, 2.856, 2.505, 3.785, -0.1343, 3.785, -0.2486, 3.093, -1.404, 3.794, -0.3577, 3.101, -0.2512, 3.794, -1.404, 3.794, -1.511, 3.101, -0.3577, 3.101, 0.1796, 3.646, -3.288, 2.976, -0.02681, 2.976, 0.4189, 2.654, -3.096, 2.654, -3.06, 2.049, -1.193, 1.59, 3.835, 1.018, 4.036, 1.59, -1.184, 1.667, -1.013, 1.093, 3.844, 1.093, 0.1504, 2.015, -2.791, 1.43, 0.28, 1.43, 0.3201, 1.207, -2.594, 1.207, -2.625, 0.644, 5.307, 9.074, 5.055, 4.1, 5.836, 1.293, 5.307, 9.074, 2.907, 5.708, 5.055, 4.1, 2.015, 8.828, 2.907, 5.708, 5.307, 9.074, -0.6286, 9.229, 2.907, 5.708, 2.015, 8.828, -0.6286, 9.229, -0.8184, 6.678, 2.907, 5.708, -2.716, 7.371, -0.8184, 6.678, -0.6286, 9.229, -2.716, 7.371, -3.285, 6.23, -0.8184, 6.678, -2.12, 2.264, 0.1505, 1.678, 0.3863, 2.264, -2.131, 2.226, -2.074, 1.642, 0.1403, 1.642, -3.194, 6.05, -0.9434, 4.254, -1.015, 6.442, -0.9434, 4.254, -3.194, 6.05, -3.477, 4.698, -1.015, 6.442, -0.9434, 4.254, 2.815, 5.531, 2.815, 5.531, -0.9434, 4.254, 1.379, 3.624, 2.815, 5.531, 1.379, 3.624, 3.346, 1.744, 2.815, 5.531, 3.346, 1.744, 4.937, 4.1, 4.937, 4.1, 3.346, 1.744, 3.826, 1.585, 3.815, 1.545, 3.346, 1.744, 3.557, -0.4377, 3.557, -0.4377, 5.767, -3.738, 3.818, 1.525, 3.557, -0.4377, 2.9, -5.292, 5.767, -3.738, 3.557, -0.4377, 1.783, -5.575, 2.9, -5.292, 1.439, -1.995, 1.783, -5.575, 3.557, -0.4377, -0.5004, -4.163, 1.783, -5.575, 1.439, -1.995, -0.5004, -4.163, -0.5341, -6.245, 1.783, -5.575, -0.5341, -6.245, -0.5004, -4.163, -1.276, -5.078, -0.7774, -1.56, -0.5004, -4.163, 1.439, -1.995, -0.5004, -4.163, -0.7774, -1.56, -1.941, -2.578, 1.758, -0.4919, -0.4624, -1.076, 1.796, -1.076, 1.734, -0.417, -0.363, -0.417, -0.4891, -0.9904, 1.439, -1.798, -0.34, -0.2178, -0.6254, -1.427, 2.117, 0.2831, 2.778, 0.05048, 0.3364, -1.302, 2.117, 0.2831, 1.439, -1.798, 2.778, 0.05048, -0.4846, -1.841, 1.908, -2.798, 1.998, -1.841, 0.09453, -0.6363, -0.02206, -1.21, 2.607, -1.21, 4.311, 0.7014, 5.767, -3.738, 4.937, 4.1, 4.937, 4.1, 5.767, -3.738, 5.676, 1.12, -0.7814, 2.151, -0.7587, 1.565, 1.8, 1.565, -2.474, 2.081, 1.331, 1.496, 1.375, 2.081, -2.341, 2.819, -2.478, 2.203, 1.459, 2.203, -1.093, 0.8039, 1.495, 0.2482, 1.59, 0.8039, -5.664, 0.9906, -2.934, -0.6134, -2.87, 0.9906, -4.648, -0.03853, -0.7374, 2.738, -3.285, 4.618, 1.648, -0.9186, -2.529, -3.276, 0.1353, -3.276, 1.387, -3.276, -3.527, 4.47, 0.1353, 6.128, -2.529, 6.128, 1.518, -0.5499, 1.387, 3.22, 0.1353, 3.22, 2.257, 3.04, 2.032, -0.7248, 3.153, 0.2014, 6.588, 3.04, 3.204, 0.1129, 2.742, 0.8222, 1.685, -0.1757, 2.201, -1.961, -0.2581, -1.772, 0.4344, -2.259, 0.2781, 2.687, 2.717, 2.323, 2.133, 6.739, -4.947, 4.104, -1.79, 0.9604, 0.487, 4.104, -3.801, 0.08048, -4.901, 3.848, -5.086, -0.02919, 6.57, 7.087, 8.102, 1.873, 9.557, 4.91, 10.02, 8.63, -5.19, -6.369, -8.474, -3.971, -8.557, -6.369, -4.01, -5.391, -4.453, -1.363, -7.423, -3.181, -7.094, -2.456, -5.28, -0.01, -7.823, -0.01, -8.267, -4.038, -5.902, -5.485, -3.07, -3.458, -5.657, -3.458, -9.343, -7.948, -6.041, -7.34, -6.294, -4.954, -9.789, -7.34, -0.5007, -1.266, 2.004, 2.889, -0.6693, 2.889, -2.206, -1.499, -2.668, 2.635, -5.969, 2.635, 5.307, 9.074, 5.836, 1.293, 9.294, 8.434, 9.294, 8.434, 5.836, 1.293, 5.925, -3.935, 9.294, 8.434, 5.925, -3.935, 7.832, 0.785, 7.832, 0.785, 5.925, -3.935, 6.207, -8.818, 7.832, 0.785, 6.207, -8.818, 7.345, -2.428, 7.345, -2.428, 6.207, -8.818, 7.331, -6.586, 8.976, -4.716, 7.345, -2.428, 7.331, -6.586, 9.294, 8.434, 7.832, 0.785, 9.367, 3.142, 9.294, 8.434, 9.367, 3.142, 9.53, 5.86, 2.558, 4.248, 3.131, 0.2127, 6.173, 2.656, 8.155, 4.248, 3.439, -0.0358, 3.208, 4.033, 1.785, 0.08689, -7.899, 2.897, -1.951, -0.5332, -4.366, 2.897, -3.268, 7.669, -1.753, 2.482, 0.07352, 1.671, 4.073, 4.978, 3.104, 1.032, 6.795, 4.978, 4.716, -0.001633, 4.672, -2.681, 7.726, -0.001633, 4.215, -1.679, 3.598, 0.9294, 2.113, -2.086, -1.44, -0.9941, -1.393, -2.549, 0.3603, -2.519, -2.535, -0.06726, -1.393, -2.549, -1.44, -0.9941, -0.1072, -1.762, -0.4554, 0.9476, -1.584, -1.935, -1.11e-16, -2.265, -0.5591, 0.95, -2.001, 0.5888, 1.556, -4.103, 2.179, -0.5687, 0.0, -2.997, 3.006, -2.589, 0.791, -5.413, 2.882, -4.606, 2.472, 0.3247, 1.819, -1.82, 3.073, -0.7475, -1.039, -4.873, -2.375, -2.893, -2.666, -4.594, 1.695, -1.59, 1.047, -3.889, 3.351, -1.674, -6.939e-18, -6.278, -4.572, -5.158, -1.834, -6.806, -3.053, -2.784, -1.761, -4.662, -1.076, -3.078, 2.259, -4.175, 3.039, -5.73, 4.381, -3.887, 0.3186, -7.416, 3.039, -5.73, 0.3993, -6.261, 0.3186, -7.416, 0.3993, -6.261, -1.354, -6.284, 0.0, -1.854, 0.05563, 1.631, -2.617, -0.01804, 0.0, -6.074, -3.148, -5.513, -0.6927, -9.878, -1.838, -8.208, -1.653, -3.204, -3.464, -6.539, -2.57, -7.89, 0.1118, -5.205, -3.392, -5.665, -0.4294, -0.6249, -2.557, 1.564, -3.86, -1.477, -2.405, -4.215, 0.5339, -6.525, 0.5957, -4.154, -3.466, -6.416, -2.101, -9.334, -0.3669, -8.506, 1.601, -4.943, 3.831, -8.539, 4.495, -5.386, 4.527, 0.8238, 1.811, -2.785, 4.681, -3.369, -7.43, 1.073, -4.65, -0.9923, -2.274, -2.758, -4.665, 1.073, -0.16, 6.262, 1.759, 2.861, 2.412, 6.262, -1.543, 5.81, -3.153, 2.729, 0.8561, 2.729, -2.197, 2.771, -0.16, 5.588, -3.767, 5.588, 0.8561, 1.989, -3.153, 1.989, -1.857, 0.2803, -0.5595, 3.091, -2.832, 0.8287, -0.003939, 0.1826, -1.067, 0.04479, 1.374, -3.368, 1.204, 0.04479, 0.5712, -2.574, -0.5496, -0.2151, -1.164, 1.077, -2.429, -2.643, 4.332, -0.7057, 7.275, 0.7039, 4.576, 0.7039, 1.674, 1.165, -1.182, 1.165, 1.374, -3.368, 3.598, 0.9294, -0.3982, -5.007, 2.113, -2.086, 0.0, 0.0, 0.0, 0.0, 0.0, 0.0, 0.0, 0.0, 0.0, 0.0, 0.0, 0.0, 0.0, 0.0, 0.0, 0.0, 0.0, 0.0, 0.0, 0.0, 0.0, 0.0, 0.0, 0.0, 0.0, 0.0, 0.0, 0.0, 0.0, 0.0, 0.0, 0.0, 0.0, 0.0, 0.0, 0.0, 0.0, 0.0, 0.0, 0.0, 0.0, 0.0, 0.0, 0.0, 0.0, 0.0, 0.0, 0.0, 0.0, 0.0, 0.0, 0.0, 0.0, 0.0, 0.0, 0.0, 0.0, 0.0, 0.0, 0.0, 0.0, 0.0, 0.0, 0.0, 0.0, 0.0, 0.0, 0.0, 0.0, 0.0, 0.0, 0.0, 0.0, 0.0, 0.0, 0.0, 0.0, 0.0, 0.0, 0.0, 0.0, 0.0, 0.0, 0.0, 0.0, 0.0, 0.0, 0.0, 0.0, 0.0, 0.0, 0.0, 0.0, 0.0, 0.0, 0.0, 0.0, 0.0, 0.0, 0.0, 0.0, 0.0, 0.0, 0.0, 0.0, 0.0, 0.0, 0.0, 0.0, 0.0, 0.0, 0.0, 0.0, 0.0, 0.0, 0.0, 0.0, 0.0, 0.0, 0.0, 0.0, 0.0, 0.0, 0.0, 0.0, 0.0, 0.0, 0.0, 0.0, 0.0, 0.0, 0.0, 0.0, 0.0, 0.0, 0.0, 0.0, 0.0, 0.0, 0.0, 0.0, 0.0, 0.0, 0.0, 0.0, 0.0, 0.0, 0.0, 0.0, 0.0, 0.0, 0.0, 0.0, 0.0, 0.0, 0.0, 0.0, 0.0, 0.0, 0.0, 0.0, 0.0, 0.0, 0.0, 0.0, 0.0, 0.0, 0.0, 0.0, 0.0, 0.0, 0.0, 0.0, 0.0, 0.0, 0.0, 0.0, 0.0, 0.0, 0.0, 0.0, 0.0, 0.0, 0.0, 0.0, 0.0, 0.0, 0.0, 0.0, 0.0, 0.0, 0.0, 0.0, 0.0, 0.0, 0.0, 0.0, 0.0, 0.0, 0.0, 0.0, 0.0, 0.0, 0.0, 0.0, 0.0, 0.0, 0.0, 0.0, 0.0, 0.0, 0.0, 0.0, 0.0, 0.0, 0.0, 0.0, 0.0, 0.0, 0.0, 0.0, 0.0, 0.0, 0.0, 0.0, 0.0, 0.0, 0.0, 0.0, 0.0, 0.0, 0.0, 0.0, 0.0, 0.0, 0.0, 0.0, 0.0, 0.0, 0.0, 0.0, 0.0, 0.0, 0.0, 0.0, 0.0, 0.0, 0.0, 0.0, 0.0, 0.0, 0.0, 0.0, 0.0, 0.0, 0.0, 0.0, 0.0, 0.0, 0.0, 0.0, 0.0, 0.0, 0.0, 0.0, 0.0, 0.0, 0.0, 0.0, 0.0, 0.0, 0.0, 0.0, 0.0, 0.0, 0.0, 0.0, 0.0, 0.0, 0.0, 0.0, 0.0, 0.0, 0.0, 0.0, 0.0, 0.0, 0.0, 0.0, 0.0, 0.0, 0.0, 0.0, 0.0, 0.0, 0.0, 0.0, 0.0, 0.0, 0.0, 0.0, 0.0, 0.0, 0.0, 0.0, 0.0, 0.0, 0.0, 0.0, 0.0, 0.0, 0.0, 0.0, 0.0, 0.0, 0.0, 0.0, 0.0, 0.0, 0.0, 0.0, 0.0, 0.0, 0.0, 0.0, 0.0, 0.0, 0.0, 0.0, 0.0, 0.0, 0.0, 0.0, 0.0, 0.0, 0.0, 0.0, 0.0, 0.0, 0.0, 0.0, 0.0, 0.0, 0.0, 0.0, 0.0, 0.0, 0.0, 0.0, 0.0, 0.0, 0.0, 0.0, 0.0, 0.0, 0.0, 0.0, 0.0, 0.0, 0.0, 0.0, 0.0, 0.0, 0.0, 0.0, 0.0, 0.0, 0.0, 0.0, 0.0, 0.0, 0.0, 0.0, 0.0, 0.0, 0.0, 0.0, 0.0, 0.0, 0.0, 0.0, 0.0, 0.0, 0.0, 0.0, 0.0, 0.0, 0.0, 0.0, 0.0, 0.0, 0.0, 0.0, 0.0, 0.0, 0.0, 0.0, 0.0, 0.0, 0.0, 0.0, 0.0, 0.0, 0.0, 0.0, 0.0, 0.0, 0.0, 0.0, 0.0, 0.0, 0.0, 0.0, 0.0, 0.0, 0.0, 0.0, 0.0, 0.0, 0.0, 0.0, 0.0, 0.0, 0.0, 0.0, 0.0, 0.0, 0.0, 0.0, 0.0, 0.0, 0.0, 0.0, 0.0, 0.0, 0.0, 0.0, 0.0, 0.0, 0.0, 0.0, 0.0, 0.0, 0.0, 0.0, 0.0, 0.0, 0.0, 0.0, 0.0, 0.0, 0.0, 0.0, 0.0, 0.0, 0.0, 0.0, 0.0, 0.0, 0.0, 0.0, 0.0, 0.0, 0.0, 0.0, 0.0, 0.0, 0.0, 0.0, 0.0, 0.0, 0.0, 0.0, 0.0, 0.0, 0.0, 0.0, 0.0, 0.0, 0.0, 0.0, 0.0, 0.0, 0.0, 0.0, 0.0, 0.0, 0.0, 0.0, 0.0, 0.0, 0.0, 0.0, 0.0, 0.0, 0.0, 0.0, 0.0, 0.0, 0.0, 0.0, 0.0, 0.0, 0.0, 0.0, 0.0, 0.0, 0.0, 0.0, 0.0, 0.0, 0.0, 0.0, 0.0, 0.0, 0.0, 0.0, 0.0, 0.0, 0.0, 0.0, 0.0, 0.0, 0.0, 0.0, 0.0, 0.0, 0.0, 0.0, 0.0, 0.0, 0.0, 0.0, 0.0, 0.0, 0.0, 0.0, 0.0, 0.0, 0.0, 0.0, 0.0, 0.0, 0.0, 0.0, 0.0, 0.0, 0.0, 0.0, 0.0, 0.0, 0.0, 0.0, 0.0, 0.0, 0.0, 0.0, 0.0, 0.0, 0.0, 0.0, 0.0, 0.0, 0.0, 0.0, 0.0, 0.0, 0.0, 0.0, 0.0, 0.0, 0.0, 0.0, 0.0, 0.0, 0.0, 0.0, 0.0, 0.0, 0.0, 0.0, 0.0, 0.0, 0.0, 0.0, 0.0, 0.0, 0.0, 0.0, 0.0, 0.0, 0.0, 0.0, 0.0, 0.0, 0.0, 0.0, 0.0, 0.0, 0.0, 0.0, 0.0, 0.0, 0.0, 0.0, 0.0, 0.0, 0.0, 0.0, 0.0, 0.0, 0.0, 0.0, 0.0, 0.0, 0.0, 0.0, 0.0, 0.0, 0.0, 0.0, 0.0, 0.0, 0.0, 0.0, 0.0, 0.0, 0.0, 0.0, 0.0, 0.0, 0.0, 0.0, 0.0, 0.0, 0.0, 0.0, 0.0, 0.0, 0.0, 0.0, 0.0, 0.0, 0.0, 0.0, 0.0, 0.0, 0.0, 0.0, 0.0, 0.0, 0.0, 0.0, 0.0, 0.0, 0.0, 0.0, 0.0, 0.0, 0.0, 0.0, 0.0, 0.0, 0.0, 0.0, 0.0, 0.0, 0.0, 0.0, 0.0, 0.0, 0.0, 0.0, 0.0, 0.0, 0.0, 0.0, 0.0, 0.0, 0.0, 0.0, 0.0, 0.0, 0.0, 0.0, 0.0, 0.0, 0.0, 0.0, 0.0, 0.0, 0.0, 0.0, 0.0, 0.0, 0.0, 0.0, 0.0, 0.0, 0.0, 0.0, 0.0, 0.0, 0.0, 0.0, 0.0, 0.0, 0.0, 0.0, 0.0, 0.0, 0.0, 0.0, 0.0, 0.0, 0.0, 0.0, 0.0, 0.0, 0.0, 0.0, 0.0, 0.0, 0.0, 0.0, 0.0, 0.0, 0.0, 0.0, 0.0, 0.0, 0.0, 0.0, 0.0, 0.0, 0.0, 0.0, 0.0, 0.0, 0.0, 0.0, 0.0, 0.0, 0.0, 0.0, 0.0, 0.0, 0.0, 0.0, 0.0, 0.0, 0.0, 0.0, 0.0, 0.0, 0.0, 0.0, 0.0, 0.0, 0.0, 0.0, 0.0, 0.0, 0.0, 0.0, 0.0, 0.0, 0.0, 0.0, 0.0, 0.0, 0.0, 0.0, 0.0, 0.0, 0.0, 0.0, 0.0, 0.0, 0.0, 0.0, 0.0, 0.0, 0.0, 0.0, 0.0, 0.0, 0.0, 0.0, 0.0, 0.0, 0.0, 0.0, 0.0, 0.0, 0.0, 0.0, 0.0, 0.0, 0.0, 0.0, 0.0, 0.0, 0.0, 0.0, 0.0, 0.0, 0.0, 0.0, 0.0, 0.0, 0.0, 0.0, 0.0, 0.0, 0.0, 0.0, 0.0, 0.0, 0.0, 0.0, 0.0, 0.0, 0.0, 0.0, 0.0, 0.0, 0.0, 0.0, 0.0, 0.0, 0.0, 0.0, 0.0, 0.0, 0.0, 0.0, 0.0, 0.0, 0.0, 0.0, 0.0, 0.0, 0.0, 0.0, 0.0, 0.0, 0.0, 0.0, 0.0, 0.0, 0.0, 0.0, 0.0, 0.0, 0.0, 0.0, 0.0, 0.0, 0.0, 0.0, 0.0, 0.0, 0.0, 0.0, 0.0, 0.0, 0.0, 0.0, 0.0, 0.0, 0.0, 0.0, 0.0, 0.0, 0.0, 0.0, 0.0, 0.0, 0.0, 0.0, 0.0, 0.0, 0.0, 0.0, 0.0, 0.0, 0.0, 0.0, 0.0, 0.0, 0.0, 0.0, 0.0, 0.0, 0.0, 0.0, 0.0, 0.0, 0.0, 0.0, 0.0, 0.0, 0.0, 0.0, 0.0, 0.0, 0.0, 0.0, 0.0, 0.0, 0.0, 0.0, 0.0, 0.0, 0.0, 0.0, 0.0, 0.0, 0.0, 0.0, 0.0, 0.0, 0.0, 0.0, 0.0, 0.0, 0.0, 0.0, 0.0, 0.0, 0.0, 0.0, 0.0, 0.0, 0.0, 0.0, 0.0, 0.0, 0.0, 0.0, 0.0, 0.0, 0.0, 0.0, 0.0, 0.0, 0.0, 0.0, 0.0, 0.0, 0.0, 0.0, 0.0, 0.0, 0.0, 0.0, 0.0, 0.0, 0.0, 0.0, 0.0, 0.0, 0.0, 0.0, 0.0, 0.0, 0.0, 0.0, 0.0, 0.0, 0.0, 0.0, 0.0, 0.0, 0.0, 0.0, 0.0, 0.0, 0.0, 0.0, 0.0, 0.0, 0.0, 0.0, 0.0, 0.0, 0.0, 0.0, 0.0, 0.0, 0.0, 0.0, 0.0, 0.0, 0.0, 0.0, 0.0, 0.0, 0.0, 0.0, 0.0, 0.0, 0.0, 0.0, 0.0, 0.0, 0.0, 0.0, 0.0, 0.0, 0.0, 0.0, 0.0, 0.0, 0.0, 0.0, 0.0, 0.0, 0.0, 0.0, 0.0, 0.0, 0.0, 0.0, 0.0, 0.0, 0.0, 0.0, 0.0, 0.0, 0.0, 0.0, 0.0, 0.0, 0.0, 0.0, 0.0, 0.0, 0.0, 0.0, 0.0, 0.0, 0.0, 0.0, 0.0, 0.0, 0.0, 0.0, 0.0, 0.0, 0.0, 0.0, 0.0, 0.0, 0.0, 0.0, 0.0, 0.0, 0.0, 0.0, 0.0, 0.0, 0.0, 0.0, 0.0, 0.0, 0.0, 0.0, 0.0, 0.0, 0.0, 0.0, 0.0, 0.0, 0.0, 0.0, 0.0, 0.0, 0.0, 0.0, 0.0, 0.0, 0.0, 0.0, 0.0, 0.0, 0.0, 0.0, 0.0, 0.0, 0.0, 0.0, 0.0, 0.0, 0.0, 0.0, 0.0, 0.0, 0.0, 0.0, 0.0, 0.0, 0.0, 0.0, 0.0, 0.0, 0.0, 0.0, 0.0, 0.0, 0.0, 0.0, 0.0, 0.0, 0.0, 0.0, 0.0, 0.0, 0.0, 0.0, 0.0, 0.0, 0.0, 0.0, 0.0, 0.0, 0.0, 0.0, 0.0, 0.0, 0.0, 0.0, 0.0, 0.0, 0.0, 0.0, 0.0, 0.0, 0.0, 0.0, 0.0, 0.0, 0.0, 0.0, 0.0, 0.0, 0.0, 0.0, 0.0, 0.0, 0.0, 0.0, 0.0, 0.0, 0.0, 0.0, 0.0, 0.0, 0.0, 0.0, 0.0, 0.0, 0.0, 0.0, 0.0, 0.0, 0.0, 0.0, 0.0, 0.0, 0.0, 0.0, 0.0, 0.0, 0.0, 0.0, 0.0, 0.0, 0.0, 0.0, 0.0, 0.0, 0.0, 0.0, 0.0, 0.0, 0.0, 0.0, 0.0, 0.0, 0.0, 0.0, 0.0, 0.0, 0.0, 0.0, 0.0, 0.0, 0.0, 0.0, 0.0, 0.0, 0.0, 0.0, 0.0, 0.0, 0.0, 0.0, 0.0, 0.0, 0.0, 0.0, 0.0, 0.0, 0.0, 0.0, 0.0, 0.0, 0.0, 0.0, 0.0, 0.0, 0.0, 0.0, 0.0, 0.0, 0.0, 0.0, 0.0, 0.0, 0.0, 0.0, 0.0, 0.0, 0.0, 0.0, 0.0, 0.0, 0.0, 0.0, 0.0, 0.0, 0.0, 0.0, 0.0, 0.0, 0.0, 0.0, 0.0, 0.0, 0.0, 0.0, 0.0, 0.0, 0.0, 0.0, 0.0, 0.0, 0.0, 0.0, 0.0, 0.0, 0.0, 0.0, 0.0, 0.0, 0.0, 0.0, 0.0, 0.0, 0.0, 0.0, 0.0, 0.0, 0.0, 0.0, 0.0, 0.0, 0.0, 0.0, 0.0, 0.0, 0.0, 0.0, 0.0, 0.0, 0.0, 0.0, 0.0, 0.0, 0.0, 0.0, 0.0, 0.0, 0.0, 0.0, 0.0, 0.0, 0.0, 0.0, 0.0, 0.0, 0.0])
me_mesh2_model_005.materials.append(mat_grass)
me_mesh2_model_005.materials.append(mat_sand)
me_mesh2_model_005.materials.append(mat_rock_upper)
me_mesh2_model_005.materials.append(mat_water)
me_mesh2_model_005.materials.append(mat_wood)
me_mesh2_model_005.materials.append(mat_rocklower)
me_mesh2_model_005.use_remesh_preserve_volume = False
me_mesh2_model_005.use_remesh_preserve_attributes = False
me_mesh2_model_005.use_mirror_vertex_groups = False
me_mesh2_model_005.update()
me_mesh2_model_005.normals_split_custom_set([tuple(v) for v in zip(*[iter([-0.07579, -0.815, -0.5745, -0.07579, -0.815, -0.5745, -0.07579, -0.815, -0.5745, 0.4385, -0.02356, 0.8984, 0.4385, -0.02356, 0.8984, 0.4385, -0.02356, 0.8984, -0.1108, -0.6212, 0.7758, -0.1108, -0.6212, 0.7758, -0.1108, -0.6212, 0.7758, 0.1147, -0.989, 0.09317, 0.1147, -0.989, 0.09317, 0.1147, -0.989, 0.09317, -0.05732, -0.9732, 0.2227, -0.05732, -0.9732, 0.2227, -0.05732, -0.9732, 0.2227, -0.01882, -0.95, 0.3118, -0.01882, -0.95, 0.3118, -0.01882, -0.95, 0.3118, 0.2189, -0.904, 0.3673, 0.2189, -0.904, 0.3673, 0.2189, -0.904, 0.3673, 0.2189, -0.904, 0.3673, 0.2027, -0.8492, 0.4877, 0.2027, -0.8492, 0.4877, 0.2027, -0.8492, 0.4877, 0.5337, -0.3332, 0.7773, 0.5337, -0.3332, 0.7773, 0.5337, -0.3332, 0.7773, 0.706, -0.3795, 0.598, 0.706, -0.3795, 0.598, 0.706, -0.3795, 0.598, 0.7203, -0.4107, 0.559, 0.7203, -0.4107, 0.559, 0.7203, -0.4107, 0.559, 0.7203, -0.4107, 0.559, 0.7379, -0.3965, 0.5462, 0.7379, -0.3965, 0.5462, 0.7379, -0.3965, 0.5462, 0.9035, -0.02546, -0.4278, 0.9035, -0.02546, -0.4278, 0.9035, -0.02546, -0.4278, 0.9969, 0.07484, -0.02434, 0.9969, 0.07484, -0.02434, 0.9969, 0.07484, -0.02434, 0.7307, -0.457, -0.5072, 0.7307, -0.457, -0.5072, 0.7307, -0.457, -0.5072, 0.8382, 0.004363, 0.5453, 0.8382, 0.004363, 0.5453, 0.8382, 0.004363, 0.5453, 0.8093, -0.5874, -0.0007012, 0.8093, -0.5874, -0.0007012, 0.8093, -0.5874, -0.0007012, 0.7108, -0.6519, -0.2642, 0.7108, -0.6519, -0.2642, 0.7108, -0.6519, -0.2642, 0.7052, -0.7076, 0.04384, 0.7052, -0.7076, 0.04384, 0.7052, -0.7076, 0.04384, 0.7153, -0.6928, 0.09178, 0.7153, -0.6928, 0.09178, 0.7153, -0.6928, 0.09178, 0.7111, -0.6036, -0.3605, 0.7111, -0.6036, -0.3605, 0.7111, -0.6036, -0.3605, 0.3908, -0.445, -0.8058, 0.3908, -0.445, -0.8058, 0.3908, -0.445, -0.8058, 0.1887, -0.5041, -0.8428, 0.1887, -0.5041, -0.8428, 0.1887, -0.5041, -0.8428, 0.0697, -0.9478, -0.3113, 0.0697, -0.9478, -0.3113, 0.0697, -0.9478, -0.3113, 0.0697, -0.9478, -0.3113, 0.0697, -0.9478, -0.3113, 0.5395, -0.5988, -0.5919, 0.5395, -0.5988, -0.5919, 0.5395, -0.5988, -0.5919, 0.2288, -0.6361, -0.7369, 0.2288, -0.6361, -0.7369, 0.2288, -0.6361, -0.7369, 0.2634, -0.8577, -0.4415, 0.2634, -0.8577, -0.4415, 0.2634, -0.8577, -0.4415, 0.1386, -0.7043, -0.6963, 0.1386, -0.7043, -0.6963, 0.1386, -0.7043, -0.6963, -0.1739, -0.8552, -0.4883, -0.1739, -0.8552, -0.4883, -0.1739, -0.8552, -0.4883, 0.3392, -0.7979, -0.4982, 0.3392, -0.7979, -0.4982, 0.3392, -0.7979, -0.4982, -0.1145, -0.9899, 0.08367, -0.1145, -0.9899, 0.08367, -0.1145, -0.9899, 0.08367, -0.1145, -0.9899, 0.08367, -0.1145, -0.9899, 0.08367, -0.1145, -0.9899, 0.08367, -0.3752, -0.7468, 0.5491, -0.3684, -0.7484, 0.5516, -0.3765, -0.7465, 0.5487, -0.3684, -0.7484, 0.5516, -0.3752, -0.7468, 0.5491, -0.3679, -0.7484, 0.5518, -0.6338, 0.1995, 0.7473, -0.6034, 0.2483, 0.7577, -0.5152, 0.3709, 0.7727, -0.6338, 0.1995, 0.7473, -0.6903, 0.09515, 0.7173, -0.6034, 0.2483, 0.7577, -0.8821, 0.06896, 0.4659, -0.8821, 0.06896, 0.4659, -0.8821, 0.06896, 0.4659, -0.9501, 0.3119, -0.003267, -0.9501, 0.3119, -0.003267, -0.9501, 0.3119, -0.003267, -0.9501, 0.3119, -0.003267, -0.9228, 0.2517, -0.2919, -0.862, 0.3517, -0.3651, -0.6823, 0.5381, -0.4948, -0.9724, 0.1254, -0.1968, -0.862, 0.3517, -0.3651, -0.9228, 0.2517, -0.2919, -0.8613, 0.2287, -0.4538, -0.8613, 0.2287, -0.4538, -0.8613, 0.2287, -0.4538, -0.8831, 0.2454, -0.3998, -0.8831, 0.2454, -0.3998, -0.8831, 0.2454, -0.3998, -0.8646, -0.07405, 0.4969, -0.8646, -0.07405, 0.4969, -0.8646, -0.07405, 0.4969, -0.9648, 0.1651, 0.2049, -0.9648, 0.1651, 0.2049, -0.9648, 0.1651, 0.2049, 0.3113, -0.1743, 0.9342, 0.3113, -0.1743, 0.9342, 0.3113, -0.1743, 0.9342, -0.2145, -0.4374, 0.8733, -0.2145, -0.4374, 0.8733, -0.2145, -0.4374, 0.8733, -0.4205, -0.3996, 0.8146, -0.4205, -0.3996, 0.8146, -0.4205, -0.3996, 0.8146, -0.1816, -0.1307, 0.9746, -0.1816, -0.1307, 0.9746, -0.1816, -0.1307, 0.9746, 0.1189, 0.01209, 0.9928, 0.1189, 0.01209, 0.9928, 0.1189, 0.01209, 0.9928, 0.2399, -0.0086, 0.9708, 0.2399, -0.0086, 0.9708, 0.2399, -0.0086, 0.9708, -0.09209, 0.9942, -0.05536, 0.02841, 0.9945, -0.1006, 0.08228, 0.996, -0.03346, -0.04012, 0.9952, -0.08879, 0.02841, 0.9945, -0.1006, -0.09209, 0.9942, -0.05536, -0.006594, 0.9918, -0.1274, 0.02841, 0.9945, -0.1006, -0.04012, 0.9952, -0.08879, -0.006594, 0.9918, -0.1274, 0.06964, 0.985, -0.1581, 0.02841, 0.9945, -0.1006, 0.3844, 0.8622, -0.3298, 0.06964, 0.985, -0.1581, -0.006594, 0.9918, -0.1274, 0.3444, 0.9314, -0.1176, 0.06964, 0.985, -0.1581, 0.3844, 0.8622, -0.3298, 0.06964, 0.985, -0.1581, 0.3444, 0.9314, -0.1176, 0.05438, 0.9934, -0.1013, 0.01217, 0.9989, -0.0443, 0.05438, 0.9934, -0.1013, 0.3444, 0.9314, -0.1176, 0.03796, 0.9975, -0.0602, 0.05438, 0.9934, -0.1013, 0.01217, 0.9989, -0.0443, 0.1526, 0.9826, -0.1063, 0.05438, 0.9934, -0.1013, 0.03796, 0.9975, -0.0602, 0.1526, 0.9826, -0.1063, -0.03933, 0.9992, -0.001435, 0.05438, 0.9934, -0.1013, -0.03933, 0.9992, -0.001435, 0.1526, 0.9826, -0.1063, -8.581e-06, 1.0, -3.906e-06, 1.298e-08, 1.0, -6.97e-09, 0.03796, 0.9975, -0.0602, 0.01217, 0.9989, -0.0443, 5.956e-10, 1.0, -3.794e-08, 0.03796, 0.9975, -0.0602, 1.298e-08, 1.0, -6.97e-09, 0.03796, 0.9975, -0.0602, 5.956e-10, 1.0, -3.794e-08, 5.09e-08, 1.0, -3.708e-08, 0.03447, 0.9988, -0.03523, 5.09e-08, 1.0, -3.708e-08, 5.956e-10, 1.0, -3.794e-08, 0.03447, 0.9988, -0.03523, -3.555e-08, 1.0, -3.795e-08, 5.09e-08, 1.0, -3.708e-08, -3.555e-08, 1.0, -3.795e-08, 0.03447, 0.9988, -0.03523, 9.503e-08, 1.0, -7.009e-09, 0.258, 0.959, 0.1172, 0.258, 0.959, 0.1172, 0.258, 0.959, 0.1172, -0.4961, -0.2766, -0.823, -0.4961, -0.2766, -0.823, -0.4961, -0.2766, -0.823, 0.002358, -0.4002, -0.9164, 0.002358, -0.4002, -0.9164, 0.002358, -0.4002, -0.9164, 0.1029, -0.5739, -0.8124, 0.1029, -0.5739, -0.8124, 0.1029, -0.5739, -0.8124, 0.1029, -0.5739, -0.8124, 0.03447, 0.9988, -0.03523, 0.0103, 0.9991, -0.04093, -0.01516, 0.9986, -0.05032, 0.03447, 0.9988, -0.03523, 5.956e-10, 1.0, -3.794e-08, 0.0103, 0.9991, -0.04093, 0.8757, 0.2738, 0.3977, 0.8757, 0.2738, 0.3977, 0.8757, 0.2738, 0.3977, 0.8713, 0.3071, 0.3829, 0.8713, 0.3071, 0.3829, 0.8713, 0.3071, 0.3829, 0.1772, 0.5685, -0.8034, 0.1772, 0.5685, -0.8034, 0.1772, 0.5685, -0.8034, 0.1776, 0.572, -0.8008, 0.1776, 0.572, -0.8008, 0.1776, 0.572, -0.8008, 0.2117, 0.5681, -0.7953, 0.2117, 0.5681, -0.7953, 0.2117, 0.5681, -0.7953, 0.2172, 0.5582, -0.8008, 0.2172, 0.5582, -0.8008, 0.2172, 0.5582, -0.8008, 0.5987, 0.6577, -0.4571, 0.5987, 0.6577, -0.4571, 0.5987, 0.6577, -0.4571, 0.3758, 0.8393, -0.3929, 0.3758, 0.8393, -0.3929, 0.3758, 0.8393, -0.3929, 0.5169, 0.8546, -0.05013, 0.5169, 0.8546, -0.05013, 0.5169, 0.8546, -0.05013, 0.5099, 0.859, -0.04469, 0.5099, 0.859, -0.04469, 0.5099, 0.859, -0.04469, 2.501e-08, 1.0, -6.166e-10, -3.193e-09, 1.0, 1.071e-08, -1.093e-08, 1.0, -1.367e-08, 1.298e-08, 1.0, -6.97e-09, -3.193e-09, 1.0, 1.071e-08, 2.501e-08, 1.0, -6.166e-10, 1.298e-08, 1.0, -6.97e-09, 1.39e-08, 1.0, 1.561e-08, -3.193e-09, 1.0, 1.071e-08, 1.298e-08, 1.0, -6.97e-09, 0.01217, 0.9989, -0.0443, 1.39e-08, 1.0, 1.561e-08, 0.5857, 0.03385, 0.8098, 0.5857, 0.03385, 0.8098, 0.5857, 0.03385, 0.8098, 0.6254, 0.3127, 0.7149, 0.6254, 0.3127, 0.7149, 0.6254, 0.3127, 0.7149, 0.6941, 0.3471, -0.6307, 0.6941, 0.3471, -0.6307, 0.6941, 0.3471, -0.6307, 0.6496, 0.5676, -0.5058, 0.6496, 0.5676, -0.5058, 0.6496, 0.5676, -0.5058, 0.01217, 0.9989, -0.0443, 0.3444, 0.9314, -0.1176, 0.001944, 0.9987, -0.0516, 0.6722, 0.5873, 0.4508, 0.6722, 0.5873, 0.4508, 0.6722, 0.5873, 0.4508, 0.697, 0.4062, 0.5909, 0.697, 0.4062, 0.5909, 0.697, 0.4062, 0.5909, 0.6299, 0.6656, -0.4002, 0.6299, 0.6656, -0.4002, 0.6299, 0.6656, -0.4002, 0.6394, 0.6316, -0.4384, 0.6394, 0.6316, -0.4384, 0.6394, 0.6316, -0.4384, -0.2289, 0.5658, -0.7921, -0.2289, 0.5658, -0.7921, -0.2289, 0.5658, -0.7921, -0.2103, 0.604, -0.7687, -0.2103, 0.604, -0.7687, -0.2103, 0.604, -0.7687, -0.1955, 0.6059, -0.7711, -0.1955, 0.6059, -0.7711, -0.1955, 0.6059, -0.7711, -0.1955, 0.6059, -0.7711, -0.1955, 0.6059, -0.7711, -0.1955, 0.6059, -0.7711, -0.4431, 0.5539, -0.7049, -0.4431, 0.5539, -0.7049, -0.4431, 0.5539, -0.7049, -0.3939, 0.6337, -0.6658, -0.3939, 0.6337, -0.6658, -0.3939, 0.6337, -0.6658, -0.7099, 0.7042, 0.01143, -0.7014, 0.7127, 0.01246, -0.7083, 0.7058, 0.01207, -0.7099, 0.7042, 0.01143, -0.7031, 0.711, 0.01311, -0.7014, 0.7127, 0.01246, -0.6877, 0.7202, 0.09189, -0.6877, 0.7202, 0.09189, -0.6877, 0.7202, 0.09189, -0.8951, 0.3698, 0.2492, -0.8951, 0.3698, 0.2492, -0.8951, 0.3698, 0.2492, -0.02926, 0.9991, -0.03156, 0.0, 1.0, 0.0, 0.03958, 0.9992, -0.0009886, -0.02926, 0.9991, -0.03156, -0.002826, 0.9994, -0.03458, 0.0, 1.0, 0.0, 0.06501, 0.9918, -0.1098, -0.002826, 0.9994, -0.03458, -0.02926, 0.9991, -0.03156, -0.004044, 0.9992, -0.041, -0.002826, 0.9994, -0.03458, 0.06501, 0.9918, -0.1098, -0.004044, 0.9992, -0.041, -0.02611, 0.9993, -0.02562, -0.002826, 0.9994, -0.03458, -0.01516, 0.9986, -0.05032, -0.02611, 0.9993, -0.02562, -0.004044, 0.9992, -0.041, -0.01516, 0.9986, -0.05032, 0.0103, 0.9991, -0.04093, -0.02611, 0.9993, -0.02562, 0.02891, 0.4206, 0.9068, 0.1065, 0.6789, 0.7265, 0.1224, 0.7276, 0.6749, 0.02891, 0.4206, 0.9068, -0.0008931, 0.3112, 0.9503, 0.1065, 0.6789, 0.7265, -0.16, 0.9665, 0.2006, -0.0302, 0.9988, 0.03786, -1.475e-08, 1.0, 4.95e-08, -0.0302, 0.9988, 0.03786, -0.16, 0.9665, 0.2006, -0.2442, 0.9201, 0.3061, -1.475e-08, 1.0, 4.95e-08, -0.0302, 0.9988, 0.03786, -1.064e-08, 1.0, 2.801e-08, -1.064e-08, 1.0, 2.801e-08, -0.0302, 0.9988, 0.03786, -1.053e-08, 1.0, 3.797e-08, -1.064e-08, 1.0, 2.801e-08, -1.053e-08, 1.0, 3.797e-08, -1.102e-08, 1.0, 1.424e-08, -1.064e-08, 1.0, 2.801e-08, -1.102e-08, 1.0, 1.424e-08, -8.492e-09, 1.0, 2.106e-08, -8.492e-09, 1.0, 2.106e-08, -1.102e-08, 1.0, 1.424e-08, -1.71e-08, 1.0, 9.025e-09, -1.71e-08, 1.0, 9.025e-09, -1.102e-08, 1.0, 1.424e-08, 0.0, 1.0, -3.203e-09, 0.0, 1.0, -3.203e-09, 6.671e-11, 1.0, 2.012e-08, -1.71e-08, 1.0, 9.025e-09, 0.0, 1.0, -3.203e-09, 0.0, 1.0, 1.807e-08, 6.671e-11, 1.0, 2.012e-08, 0.0, 1.0, -3.203e-09, 0.0, 1.0, -7.624e-09, 0.0, 1.0, 1.807e-08, 0.0, 1.0, 2.999e-09, 0.0, 1.0, -7.624e-09, 0.0, 1.0, -3.203e-09, 0.0, 1.0, -9.496e-09, 0.0, 1.0, -7.624e-09, 0.0, 1.0, 2.999e-09, 0.0, 1.0, -9.496e-09, 0.0, 1.0, -4.227e-08, 0.0, 1.0, -7.624e-09, 0.0, 1.0, -4.227e-08, 0.0, 1.0, -9.496e-09, 0.0, 1.0, 0.0, 0.0, 1.0, 0.0, 0.0, 1.0, -9.496e-09, 0.0, 1.0, 2.999e-09, 0.0, 1.0, -9.496e-09, 0.0, 1.0, 0.0, 0.0, 1.0, 0.0, -0.1327, 0.7246, 0.6763, -0.1327, 0.7246, 0.6763, -0.1327, 0.7246, 0.6763, 0.01063, 0.2318, 0.9727, 0.01063, 0.2318, 0.9727, 0.01063, 0.2318, 0.9727, 0.06038, 0.9962, 0.06239, -3.193e-09, 1.0, 1.071e-08, 1.39e-08, 1.0, 1.561e-08, -3.193e-09, 1.0, 1.071e-08, 0.2035, 0.9562, 0.2102, -1.093e-08, 1.0, -1.367e-08, -3.193e-09, 1.0, 1.071e-08, 0.06038, 0.9962, 0.06239, 0.2035, 0.9562, 0.2102, 0.06038, 0.9962, 0.06239, 0.4018, 0.8162, 0.4151, 0.2035, 0.9562, 0.2102, 0.4483, 0.6535, 0.6099, 0.4483, 0.6535, 0.6099, 0.4483, 0.6535, 0.6099, -1.71e-08, 1.0, 9.025e-09, 6.671e-11, 1.0, 2.012e-08, -8.492e-09, 1.0, 2.106e-08, -8.492e-09, 1.0, 2.106e-08, 6.671e-11, 1.0, 2.012e-08, 1.578e-07, 1.0, -6.395e-09, -0.405, 0.6894, 0.6006, -0.405, 0.6894, 0.6006, -0.405, 0.6894, 0.6006, -0.1743, 0.7221, 0.6694, -0.1743, 0.7221, 0.6694, -0.1743, 0.7221, 0.6694, -0.1485, 0.7668, 0.6245, -0.1485, 0.7668, 0.6245, -0.1485, 0.7668, 0.6245, -0.4909, 0.5736, 0.6558, -0.4909, 0.5736, 0.6558, -0.4909, 0.5736, 0.6558, 0.0268, -0.884, -0.4668, 0.0268, -0.884, -0.4668, 0.0268, -0.884, -0.4668, -0.4132, -0.6574, -0.6301, -0.4132, -0.6574, -0.6301, -0.4132, -0.6574, -0.6301, -0.1178, -0.0886, -0.9891, -0.1178, -0.0886, -0.9891, -0.1178, -0.0886, -0.9891, -0.1178, -0.0886, -0.9891, -0.02847, -0.9706, -0.2391, -0.02847, -0.9706, -0.2391, -0.02847, -0.9706, -0.2391, -0.07403, -0.7797, -0.6217, -0.07403, -0.7797, -0.6217, -0.07403, -0.7797, -0.6217, 0.001608, -0.7791, -0.6269, 0.001608, -0.7791, -0.6269, 0.001608, -0.7791, -0.6269, 0.001608, -0.7791, -0.6269, -0.04643, -0.8133, -0.58, -0.04643, -0.8133, -0.58, -0.04643, -0.8133, -0.58, -0.4908, -0.531, -0.6908, -0.4908, -0.531, -0.6908, -0.4908, -0.531, -0.6908, -0.2201, -0.8984, -0.38, -0.2201, -0.8984, -0.38, -0.2201, -0.8984, -0.38, -0.592, -0.787, -0.1739, -0.592, -0.787, -0.1739, -0.592, -0.787, -0.1739, -0.4602, -0.8659, 0.1962, -0.4602, -0.8659, 0.1962, -0.4602, -0.8659, 0.1962, -0.4408, -0.7143, -0.5436, -0.4408, -0.7143, -0.5436, -0.4408, -0.7143, -0.5436, -0.4408, -0.7143, -0.5436, -0.9814, -0.02052, 0.191, -0.9814, -0.02052, 0.191, -0.9814, -0.02052, 0.191, -0.8843, 0.2258, 0.4086, -0.8843, 0.2258, 0.4086, -0.8843, 0.2258, 0.4086, -0.5688, 0.1249, 0.813, -0.5688, 0.1249, 0.813, -0.5688, 0.1249, 0.813, -0.5688, 0.1249, 0.813, -0.8603, 0.5074, 0.05011, -0.8603, 0.5074, 0.05011, -0.8603, 0.5074, 0.05011, -0.8603, 0.5074, 0.05011, -0.9693, 0.1784, -0.1691, -0.9693, 0.1784, -0.1691, -0.9693, 0.1784, -0.1691, -0.05077, -0.5727, -0.8182, -0.05077, -0.5727, -0.8182, -0.05077, -0.5727, -0.8182, 0.2895, -0.5691, -0.7696, 0.2895, -0.5691, -0.7696, 0.2895, -0.5691, -0.7696, -0.02926, 0.9991, -0.03156, 0.03958, 0.9992, -0.0009886, 0.0502, 0.9987, -0.002785, 0.0502, 0.9987, -0.002785, 0.03958, 0.9992, -0.0009886, -0.09209, 0.9942, -0.05536, 0.0502, 0.9987, -0.002785, -0.09209, 0.9942, -0.05536, -0.05122, 0.9982, -0.02995, -0.05122, 0.9982, -0.02995, -0.09209, 0.9942, -0.05536, 0.08228, 0.996, -0.03346, -0.05122, 0.9982, -0.02995, 0.08228, 0.996, -0.03346, 0.213, 0.9769, 0.01871, 0.213, 0.9769, 0.01871, 0.08228, 0.996, -0.03346, 0.5006, 0.8595, 0.1038, 0.3381, 0.9354, 0.1037, 0.213, 0.9769, 0.01871, 0.5006, 0.8595, 0.1038, 0.0502, 0.9987, -0.002785, -0.05122, 0.9982, -0.02995, 0.1202, 0.9927, -0.0006639, 0.0502, 0.9987, -0.002785, 0.1202, 0.9927, -0.0006639, 0.08817, 0.9961, 0.003257, -0.3144, -0.8097, 0.4955, -0.3144, -0.8097, 0.4955, -0.3144, -0.8097, 0.4955, -0.3144, -0.8097, 0.4955, -0.3225, -0.8841, 0.3383, -0.3225, -0.8841, 0.3383, -0.3225, -0.8841, 0.3383, 0.17, -0.8431, 0.5101, 0.17, -0.8431, 0.5101, 0.17, -0.8431, 0.5101, -0.08112, -0.9515, 0.2966, -0.08112, -0.9515, 0.2966, -0.08112, -0.9515, 0.2966, -0.3954, -0.9147, 0.08399, -0.3954, -0.9147, 0.08399, -0.3954, -0.9147, 0.08399, -0.5266, -0.8036, -0.2774, -0.5266, -0.8036, -0.2774, -0.5266, -0.8036, -0.2774, -0.6023, -0.7912, -0.1058, -0.6023, -0.7912, -0.1058, -0.6023, -0.7912, -0.1058, -0.6397, -0.6592, 0.3953, -0.6397, -0.6592, 0.3953, -0.6397, -0.6592, 0.3953, -0.6397, -0.6592, 0.3953, -0.6397, -0.6592, 0.3953, -0.6397, -0.6592, 0.3953, -0.6839, -0.7249, 0.08236, -0.6839, -0.7249, 0.08236, -0.6839, -0.7249, 0.08236, -0.3182, -0.944, 0.08715, -0.3182, -0.944, 0.08715, -0.3182, -0.944, 0.08715, -0.3343, -0.8996, -0.281, -0.3343, -0.8996, -0.281, -0.3343, -0.8996, -0.281, -0.1681, -0.8374, -0.5201, -0.1681, -0.8374, -0.5201, -0.1681, -0.8374, -0.5201, -0.1965, -0.9786, -0.06112, -0.1965, -0.9786, -0.06112, -0.1965, -0.9786, -0.06112, 0.3564, -0.6124, 0.7056, 0.3564, -0.6124, 0.7056, 0.3564, -0.6124, 0.7056, -0.4557, -0.7324, 0.5059, -0.4557, -0.7324, 0.5059, -0.4557, -0.7324, 0.5059, 0.9146, -0.4041, 0.01316, 0.9146, -0.4041, 0.01316, 0.9146, -0.4041, 0.01316, 0.04648, -0.5286, 0.8476, 0.04648, -0.5286, 0.8476, 0.04648, -0.5286, 0.8476, -0.8365, -0.5016, -0.2208, -0.8365, -0.5016, -0.2208, -0.8365, -0.5016, -0.2208, -0.6907, 0.2058, 0.6932, -0.6907, 0.2058, 0.6932, -0.6907, 0.2058, 0.6932, -0.8352, 0.2289, 0.5001, -0.8352, 0.2289, 0.5001, -0.8352, 0.2289, 0.5001, -0.25, -0.9628, -0.1023, -0.25, -0.9628, -0.1023, -0.25, -0.9628, -0.1023, -0.8782, -0.4658, 0.1086, -0.8782, -0.4658, 0.1086, -0.8782, -0.4658, 0.1086, -0.5299, -0.6358, -0.5612, -0.5299, -0.6358, -0.5612, -0.5299, -0.6358, -0.5612, -0.1626, -0.2848, -0.9447, -0.1626, -0.2848, -0.9447, -0.1626, -0.2848, -0.9447, -0.1739, -0.8552, -0.4883, -0.1739, -0.8552, -0.4883, -0.1739, -0.8552, -0.4883, 0.6474, -0.4372, -0.6243, 0.6474, -0.4372, -0.6243, 0.6474, -0.4372, -0.6243, 0.5163, -0.1094, -0.8494, 0.5163, -0.1094, -0.8494, 0.5163, -0.1094, -0.8494, 0.6343, -0.3915, 0.6666, 0.6343, -0.3915, 0.6666, 0.6343, -0.3915, 0.6666, 0.4365, -0.7161, 0.5447, 0.4365, -0.7161, 0.5447, 0.4365, -0.7161, 0.5447, 0.5401, -0.7535, -0.3749, 0.5401, -0.7535, -0.3749, 0.5401, -0.7535, -0.3749, 0.5401, -0.7535, -0.3749, 0.3154, -0.9168, 0.2448, 0.3154, -0.9168, 0.2448, 0.3154, -0.9168, 0.2448, 0.3873, -0.8977, 0.2102, 0.3873, -0.8977, 0.2102, 0.3873, -0.8977, 0.2102, 0.3808, -0.8762, 0.2955, 0.3808, -0.8762, 0.2955, 0.3808, -0.8762, 0.2955, 0.4645, -0.8489, 0.252, 0.4645, -0.8489, 0.252, 0.4645, -0.8489, 0.252, 0.3869, -0.9169, 0.09807, 0.3869, -0.9169, 0.09807, 0.3869, -0.9169, 0.09807, 0.8576, -0.5144, -0.000743, 0.8576, -0.5144, -0.000743, 0.8576, -0.5144, -0.000743, 0.5634, -0.6173, -0.5492, 0.5634, -0.6173, -0.5492, 0.5634, -0.6173, -0.5492, 0.5634, -0.6173, -0.5492, 0.7153, -0.6928, 0.09178, 0.7153, -0.6928, 0.09178, 0.7153, -0.6928, 0.09178, 0.824, -0.4767, -0.3062, 0.824, -0.4767, -0.3062, 0.824, -0.4767, -0.3062, -0.5599, -0.8263, 0.06099, -0.5599, -0.8263, 0.06099, -0.5599, -0.8263, 0.06099, 0.0, 1.0, -1.491e-07, 0.0, 1.0, -1.491e-07, 0.0, 1.0, -1.491e-07, 0.0, 1.0, -1.491e-07, 0.0, 1.0, -1.491e-07, 0.0, 1.0, -1.491e-07, 0.0, 1.0, -1.491e-07, 0.0, 1.0, -1.491e-07, 0.0, 1.0, -1.555e-07, 0.0, 1.0, -1.555e-07, 0.0, 1.0, -1.555e-07, 0.0, 1.0, -1.555e-07, 0.0, 1.0, -1.555e-07, 0.0, 1.0, -1.555e-07, 0.0, 1.0, -1.555e-07, 0.0, 1.0, -1.555e-07, 0.0, 1.0, -1.491e-07, 0.0, 1.0, -1.491e-07, 0.0, 1.0, -1.491e-07, 0.0, 1.0, -1.491e-07, 0.0, 1.0, -1.491e-07, 0.0, 1.0, -1.491e-07, 0.0, 1.0, -1.491e-07, 0.0, 1.0, -1.491e-07, 0.0, 1.0, -1.685e-07, 0.0, 1.0, -1.685e-07, 0.0, 1.0, -1.685e-07, 0.0, 1.0, -1.685e-07, 0.0, 1.0, -1.685e-07, 0.0, 1.0, -1.685e-07, 0.0, 1.0, -1.685e-07, 0.0, 1.0, -1.685e-07, 0.0, 1.0, -1.685e-07, 0.0, 1.0, -1.685e-07, 0.0, 1.0, -1.685e-07, 0.0, 1.0, -1.685e-07, 0.0, 1.0, -1.685e-07, 0.0, 1.0, -1.685e-07, 0.0, 1.0, -1.685e-07, 0.0, 1.0, -1.685e-07, 0.0, 1.0, -1.685e-07, 0.0, 1.0, -1.685e-07, 0.0, 1.0, -1.685e-07, 0.0, 1.0, -1.685e-07, 0.0, 1.0, -1.685e-07, 0.0, 1.0, -1.685e-07, 0.0, 1.0, -1.685e-07, 0.0, 1.0, -1.685e-07, 0.0, 1.0, -1.685e-07, 0.0, 1.0, -1.685e-07, 0.0, 1.0, -1.685e-07, 0.0, 1.0, -1.685e-07, 0.0, 1.0, -1.685e-07, 0.0, 1.0, -1.685e-07, 0.0, 1.0, -1.685e-07, 0.0, 1.0, -1.685e-07, 0.0, 1.0, -1.685e-07, 0.0, 1.0, -1.685e-07, 0.0, 1.0, -1.685e-07, 0.0, 1.0, -1.685e-07, 0.0, 1.0, -1.685e-07, 0.0, 1.0, -1.685e-07, 0.0, 1.0, -1.685e-07, 0.0, 1.0, -1.685e-07, 0.0, 1.0, -1.685e-07, 0.0, 1.0, -1.685e-07, 0.0, 1.0, -1.685e-07, 0.0, 1.0, -1.685e-07, 0.0, 1.0, -1.685e-07, 0.0, 1.0, -1.685e-07, 0.0, 1.0, -1.685e-07, 0.0, 1.0, -1.685e-07, 0.0, 1.0, -1.685e-07, 0.0, 1.0, -1.685e-07, 0.0, 1.0, -1.685e-07, 0.0, 1.0, -1.685e-07, 0.0, 1.0, -1.62e-07, 0.0, 1.0, -1.62e-07, 0.0, 1.0, -1.62e-07, 0.0, 1.0, -1.62e-07, 0.0, 1.0, -1.62e-07, 0.0, 1.0, -1.62e-07, 0.0, 1.0, -1.62e-07, 0.0, 1.0, -1.62e-07, 0.0, 1.0, -1.685e-07, 0.0, 1.0, -1.685e-07, 0.0, 1.0, -1.685e-07, 0.0, 1.0, -1.685e-07, 0.0, 1.0, -1.685e-07, 0.0, 1.0, -1.685e-07, 0.0, 1.0, -1.685e-07, 0.0, 1.0, -1.685e-07, 0.0, 1.0, -1.685e-07, 0.0, 1.0, -1.685e-07, 0.0, 1.0, -1.685e-07, 0.0, 1.0, -1.685e-07, 0.0, 1.0, -1.491e-07, 0.0, 1.0, -1.491e-07, 0.0, 1.0, -1.491e-07, 0.0, 1.0, -1.491e-07, 0.0, 1.0, -1.555e-07, 0.0, 1.0, -1.555e-07, 0.0, 1.0, -1.555e-07, 0.0, 1.0, -1.555e-07, 0.0, 1.0, -1.555e-07, 0.0, 1.0, -1.555e-07, 0.0, 1.0, -1.555e-07, 0.0, 1.0, -1.555e-07, 0.0, 1.0, -1.491e-07, 0.0, 1.0, -1.491e-07, 0.0, 1.0, -1.491e-07, 0.0, 1.0, -1.491e-07, 0.0, 1.0, -1.491e-07, 0.0, 1.0, -1.491e-07, 0.0, 1.0, -1.491e-07, 0.0, 1.0, -1.491e-07, 0.0, 1.0, -1.491e-07, 0.0, 1.0, -1.491e-07, 0.0, 1.0, -1.491e-07, 0.0, 1.0, -1.491e-07, 0.0, 1.0, -1.685e-07, 0.0, 1.0, -1.685e-07, 0.0, 1.0, -1.685e-07, 0.0, 1.0, -1.685e-07, 0.0, 1.0, -1.685e-07, 0.0, 1.0, -1.685e-07, 0.0, 1.0, -1.685e-07, 0.0, 1.0, -1.685e-07, 0.0, 1.0, -1.685e-07, 0.0, 1.0, -1.685e-07, 0.0, 1.0, -1.685e-07, 0.0, 1.0, -1.685e-07, 0.0, 1.0, -1.685e-07, 0.0, 1.0, -1.685e-07, 0.0, 1.0, -1.685e-07, 0.0, 1.0, -1.685e-07, 0.0, 1.0, -1.685e-07, 0.0, 1.0, -1.685e-07, 0.0, 1.0, -1.685e-07, 0.0, 1.0, -1.685e-07, 0.0, 1.0, -1.685e-07, 0.0, 1.0, -1.685e-07, 0.0, 1.0, -1.685e-07, 0.0, 1.0, -1.685e-07, 0.0, 1.0, -1.685e-07, 0.0, 1.0, -1.685e-07, 0.0, 1.0, -1.685e-07, 0.0, 1.0, -1.685e-07, 0.0, 1.0, -1.685e-07, 0.0, 1.0, -1.685e-07, 0.0, 1.0, -1.685e-07, 0.0, 1.0, -1.685e-07, 0.0, 1.0, -1.62e-07, 0.0, 1.0, -1.62e-07, 0.0, 1.0, -1.62e-07, 0.0, 1.0, -1.62e-07, 0.0, 1.0, -1.62e-07, 0.0, 1.0, -1.62e-07, 0.0, 1.0, -1.62e-07, 0.0, 1.0, -1.62e-07, 0.0, 1.0, -1.685e-07, 0.0, 1.0, -1.685e-07, 0.0, 1.0, -1.685e-07, 0.0, 1.0, -1.685e-07, 0.0, 1.0, -1.685e-07, 0.0, 1.0, -1.685e-07, 0.0, 1.0, -1.685e-07, 0.0, 1.0, -1.685e-07, 0.0, 1.0, -1.685e-07, 0.0, 1.0, -1.685e-07, 0.0, 1.0, -1.685e-07, 0.0, 1.0, -1.685e-07, 0.0, 1.0, -1.685e-07, 0.0, 1.0, -1.685e-07, 0.0, 1.0, -1.685e-07, 0.0, 1.0, -1.685e-07, 0.0, 1.0, -1.555e-07, 0.0, 1.0, -1.555e-07, 0.0, 1.0, -1.555e-07, 0.0, 1.0, -1.555e-07, 0.0, 1.0, -1.491e-07, 0.0, 1.0, -1.491e-07, 0.0, 1.0, -1.491e-07, 0.0, 1.0, -1.491e-07, 0.0, 1.0, -1.491e-07, 0.0, 1.0, -1.491e-07, 0.0, 1.0, -1.491e-07, 0.0, 1.0, -1.491e-07, 0.0, 1.0, -1.555e-07, 0.0, 1.0, -1.555e-07, 0.0, 1.0, -1.555e-07, 0.0, 1.0, -1.555e-07, 0.0, 1.0, -1.555e-07, 0.0, 1.0, -1.555e-07, 0.0, 1.0, -1.555e-07, 0.0, 1.0, -1.555e-07, 0.0, 1.0, -1.491e-07, 0.0, 1.0, -1.491e-07, 0.0, 1.0, -1.491e-07, 0.0, 1.0, -1.491e-07, 0.0, 1.0, -1.491e-07, 0.0, 1.0, -1.491e-07, 0.0, 1.0, -1.491e-07, 0.0, 1.0, -1.491e-07, 0.0, 1.0, -1.491e-07, 0.0, 1.0, -1.491e-07, 0.0, 1.0, -1.491e-07, 0.0, 1.0, -1.491e-07, 0.0, 1.0, -1.491e-07, 0.0, 1.0, -1.491e-07, 0.0, 1.0, -1.491e-07, 0.0, 1.0, -1.491e-07, 0.0, 1.0, -1.62e-07, 0.0, 1.0, -1.62e-07, 0.0, 1.0, -1.62e-07, 0.0, 1.0, -1.62e-07, 2.615e-09, 1.0, -1.738e-07, 2.615e-09, 1.0, -1.738e-07, 2.615e-09, 1.0, -1.738e-07, 2.615e-09, 1.0, -1.738e-07, -3.635e-10, 1.0, -1.843e-07, -3.635e-10, 1.0, -1.843e-07, -3.635e-10, 1.0, -1.843e-07, -3.635e-10, 1.0, -1.843e-07, -2.452e-09, 1.0, -1.688e-07, -2.452e-09, 1.0, -1.688e-07, -2.452e-09, 1.0, -1.688e-07, -2.452e-09, 1.0, -1.688e-07, 0.0, 1.0, -1.685e-07, 0.0, 1.0, -1.685e-07, 0.0, 1.0, -1.685e-07, 0.0, 1.0, -1.685e-07, 0.0, 1.0, -1.685e-07, 0.0, 1.0, -1.685e-07, 0.0, 1.0, -1.685e-07, 0.0, 1.0, -1.685e-07, 0.0, 1.0, -1.685e-07, 0.0, 1.0, -1.685e-07, 0.0, 1.0, -1.685e-07, 0.0, 1.0, -1.685e-07, 0.0, 1.0, -1.685e-07, 0.0, 1.0, -1.685e-07, 0.0, 1.0, -1.685e-07, 0.0, 1.0, -1.685e-07, 0.0, 1.0, -1.685e-07, 0.0, 1.0, -1.685e-07, 0.0, 1.0, -1.685e-07, 0.0, 1.0, -1.685e-07, -0.8469, 0.004383, 0.5318, -0.8469, 0.004383, 0.5318, -0.8469, 0.004383, 0.5318, -0.8469, 0.004383, 0.5318, -0.5304, 0.003512, -0.8477, -0.5304, 0.003512, -0.8477, -0.5304, 0.003512, -0.8477, -0.5304, 0.003512, -0.8477, 0.8469, -0.004383, -0.5318, 0.8469, -0.004383, -0.5318, 0.8469, -0.004383, -0.5318, 0.8469, -0.004383, -0.5318, 0.5333, -0.003523, 0.8459, 0.5333, -0.003523, 0.8459, 0.5333, -0.003523, 0.8459, 0.5333, -0.003523, 0.8459, -0.6061, 0.6984, 0.3806, -0.6061, 0.6984, 0.3806, -0.6061, 0.6984, 0.3806, -0.6061, 0.6984, 0.3806, 0.565, 0.7449, -0.3547, 0.565, 0.7449, -0.3547, 0.565, 0.7449, -0.3547, 0.565, 0.7449, -0.3547, 0.5304, -0.003512, 0.8477, 0.5304, -0.003512, 0.8477, 0.5304, -0.003512, 0.8477, 0.5304, -0.003512, 0.8477, -0.5333, 0.003523, -0.8459, -0.5333, 0.003523, -0.8459, -0.5333, 0.003523, -0.8459, -0.5333, 0.003523, -0.8459, -6.75e-07, -1.0, -1.65e-06, -6.75e-07, -1.0, -1.65e-06, -6.75e-07, -1.0, -1.65e-06, -6.75e-07, -1.0, -1.65e-06, 0.0, 1.0, 1.237e-06, 0.0, 1.0, 1.237e-06, 0.0, 1.0, 1.237e-06, 0.0, 1.0, 1.237e-06, -1.0, 7.252e-08, 0.0, -1.0, 7.252e-08, 0.0, -1.0, 7.252e-08, 0.0, -1.0, 7.252e-08, 0.0, 0.0, -1.28e-07, -1.0, 0.0, -1.28e-07, -1.0, 0.0, -1.28e-07, -1.0, 0.0, -1.28e-07, -1.0, 1.0, 8.514e-08, 0.0, 1.0, 8.514e-08, 0.0, 1.0, 8.514e-08, 0.0, 1.0, 8.514e-08, 0.0, 0.0, 1.921e-07, 1.0, 0.0, 1.921e-07, 1.0, 0.0, 1.921e-07, 1.0, 0.0, 1.921e-07, 1.0, 0.0, 1.0, 1.237e-06, 0.0, 1.0, 1.237e-06, 0.0, 1.0, 1.237e-06, 0.0, 1.0, 1.237e-06, -1.0, 1.109e-07, 0.0, -1.0, 1.109e-07, 0.0, -1.0, 1.109e-07, 0.0, -1.0, 1.109e-07, 0.0, 0.0, -1.4e-07, -1.0, 0.0, -1.4e-07, -1.0, 0.0, -1.4e-07, -1.0, 0.0, -1.4e-07, -1.0, 1.0, 1.115e-07, 0.0, 1.0, 1.115e-07, 0.0, 1.0, 1.115e-07, 0.0, 1.0, 1.115e-07, 0.0, 0.0, 2.041e-07, 1.0, 0.0, 2.041e-07, 1.0, 0.0, 2.041e-07, 1.0, 0.0, 2.041e-07, 1.0, 0.0, 1.0, 1.237e-06, 0.0, 1.0, 1.237e-06, 0.0, 1.0, 1.237e-06, 0.0, 1.0, 1.237e-06, -1.0, 3.256e-09, 0.0, -1.0, 3.256e-09, 0.0, -1.0, 3.256e-09, 0.0, -1.0, 3.256e-09, 0.0, 0.0, -1.28e-07, -1.0, 0.0, -1.28e-07, -1.0, 0.0, -1.28e-07, -1.0, 0.0, -1.28e-07, -1.0, 1.0, -5.24e-07, 0.0, 1.0, -5.24e-07, 0.0, 1.0, -5.24e-07, 0.0, 1.0, -5.24e-07, 0.0, 0.0, 1.921e-07, 1.0, 0.0, 1.921e-07, 1.0, 0.0, 1.921e-07, 1.0, 0.0, 1.921e-07, 1.0, 0.0, 1.0, 1.237e-06, 0.0, 1.0, 1.237e-06, 0.0, 1.0, 1.237e-06, 0.0, 1.0, 1.237e-06, -1.0, 2.461e-08, 0.0, -1.0, 2.461e-08, 0.0, -1.0, 2.461e-08, 0.0, -1.0, 2.461e-08, 0.0, 0.0, -1.4e-07, -1.0, 0.0, -1.4e-07, -1.0, 0.0, -1.4e-07, -1.0, 0.0, -1.4e-07, -1.0, 1.0, -5.147e-07, 0.0, 1.0, -5.147e-07, 0.0, 1.0, -5.147e-07, 0.0, 1.0, -5.147e-07, 0.0, 0.0, 2.041e-07, 1.0, 0.0, 2.041e-07, 1.0, 0.0, 2.041e-07, 1.0, 0.0, 2.041e-07, 1.0, -1.172e-07, 2.101e-06, -1.0, -1.172e-07, 2.101e-06, -1.0, -1.172e-07, 2.101e-06, -1.0, -1.172e-07, 2.101e-06, -1.0, 1.0, -4.841e-06, 0.0, 1.0, -4.841e-06, 0.0, 1.0, -4.841e-06, 0.0, 1.0, -4.841e-06, 0.0, 1.41e-07, -2.626e-06, 1.0, 1.41e-07, -2.626e-06, 1.0, 1.41e-07, -2.626e-06, 1.0, 1.41e-07, -2.626e-06, 1.0, -0.8429, 5.939e-08, 0.5381, -0.8429, 5.939e-08, 0.5381, -0.8429, 5.939e-08, 0.5381, -0.8429, 5.939e-08, 0.5381, -0.05065, 0.9987, -8.256e-08, -0.05065, 0.9987, -8.256e-08, -0.05065, 0.9987, -8.256e-08, -0.05065, 0.9987, -8.256e-08, -0.5381, -1.597e-07, -0.8429, -0.5381, -1.597e-07, -0.8429, -0.5381, -1.597e-07, -0.8429, -0.5381, -1.597e-07, -0.8429, 0.8429, -1.616e-07, -0.5381, 0.8429, -1.616e-07, -0.5381, 0.8429, -1.616e-07, -0.5381, 0.8429, -1.616e-07, -0.5381, 0.5381, 1.417e-07, 0.8429, 0.5381, 1.417e-07, 0.8429, 0.5381, 1.417e-07, 0.8429, 0.5381, 1.417e-07, 0.8429, 0.0, 1.0, 0.0, 0.0, 1.0, 0.0, 0.0, 1.0, 0.0, 0.0, 1.0, 0.0, -0.8429, 2.504e-09, 0.5381, -0.8429, 2.504e-09, 0.5381, -0.8429, 2.504e-09, 0.5381, -0.8429, 2.504e-09, 0.5381, -0.5381, -1.054e-07, -0.8429, -0.5381, -1.054e-07, -0.8429, -0.5381, -1.054e-07, -0.8429, -0.5381, -1.054e-07, -0.8429, 0.8429, -5.902e-09, -0.5381, 0.8429, -5.902e-09, -0.5381, 0.8429, -5.902e-09, -0.5381, 0.8429, -5.902e-09, -0.5381, 0.5381, 1.02e-07, 0.8429, 0.5381, 1.02e-07, 0.8429, 0.5381, 1.02e-07, 0.8429, 0.5381, 1.02e-07, 0.8429, 0.0, 0.0, 1.0, 0.0, 0.0, 1.0, 0.0, 0.0, 1.0, 0.0, 0.0, 1.0, -0.8429, 0.0, 0.5381, -0.8429, 0.0, 0.5381, -0.8429, 0.0, 0.5381, -0.8429, 0.0, 0.5381, 0.8429, 3.948e-07, -0.5381, 0.8429, 3.948e-07, -0.5381, 0.8429, 3.948e-07, -0.5381, 0.8429, 3.948e-07, -0.5381, -0.5381, 0.0, -0.8429, -0.5381, 0.0, -0.8429, -0.5381, 0.0, -0.8429, -0.5381, 0.0, -0.8429, 0.8429, 0.0, -0.5381, 0.8429, 0.0, -0.5381, 0.8429, 0.0, -0.5381, 0.8429, 0.0, -0.5381, 6.75e-07, 1.0, 1.65e-06, 6.75e-07, 1.0, 1.65e-06, 6.75e-07, 1.0, 1.65e-06, 6.75e-07, 1.0, 1.65e-06, 0.0, 0.0, 1.0, 0.0, 0.0, 1.0, 0.0, 0.0, 1.0, 0.0, 0.0, 1.0, 0.0, 0.0, 1.0, 0.0, 0.0, 1.0, 0.0, 0.0, 1.0, 0.0, 0.0, 1.0, 0.0, 0.0, 1.0, 0.0, 0.0, 1.0, 0.0, 0.0, 1.0, 0.0, 0.0, 1.0, 0.5381, -1.343e-06, 0.8429, 0.5381, -1.343e-06, 0.8429, 0.5381, -1.343e-06, 0.8429, 0.5381, -1.343e-06, 0.8429, 0.1117, -0.9782, 0.175, 0.1117, -0.9782, 0.175, 0.1117, -0.9782, 0.175, 0.1117, -0.9782, 0.175, -0.8429, -5.417e-07, 0.5381, -0.8429, -5.417e-07, 0.5381, -0.8429, -5.417e-07, 0.5381, -0.8429, -5.417e-07, 0.5381, -0.1117, 0.9782, -0.175, -0.1117, 0.9782, -0.175, -0.1117, 0.9782, -0.175, -0.1117, 0.9782, -0.175, 0.1294, 0.9707, 0.2026, 0.1294, 0.9707, 0.2026, 0.1294, 0.9707, 0.2026, 0.1294, 0.9707, 0.2026, -0.8429, -1.156e-06, 0.5381, -0.8429, -1.156e-06, 0.5381, -0.8429, -1.156e-06, 0.5381, -0.8429, -1.156e-06, 0.5381, -0.1294, -0.9707, -0.2026, -0.1294, -0.9707, -0.2026, -0.1294, -0.9707, -0.2026, -0.1294, -0.9707, -0.2026, 0.8429, -1.803e-07, -0.5381, 0.8429, -1.803e-07, -0.5381, 0.8429, -1.803e-07, -0.5381, 0.8429, -1.803e-07, -0.5381, 0.81, 0.08062, -0.5808, 0.81, 0.08062, -0.5808, 0.81, 0.08062, -0.5808, 0.81, 0.08062, -0.5808, 0.5051, 0.4987, 0.7044, 0.5051, 0.4987, 0.7044, 0.5051, 0.4987, 0.7044, 0.5051, 0.4987, 0.7044, -0.8057, 0.1312, 0.5777, -0.8057, 0.1312, 0.5777, -0.8057, 0.1312, 0.5777, -0.8057, 0.1312, 0.5777, -0.5051, 0.4987, -0.7044, -0.5051, 0.4987, -0.7044, -0.5051, 0.4987, -0.7044, -0.5051, 0.4987, -0.7044, 0.0, -1.0, -6.24e-07, 0.0, -1.0, -6.24e-07, 0.0, -1.0, -6.24e-07, 0.0, -1.0, -6.24e-07, 0.0, 1.0, 0.0, 0.0, 1.0, 0.0, 0.0, 1.0, 0.0, 0.0, 1.0, 0.0, -0.5406, 0.3733, -0.7539, -0.5406, 0.3733, -0.7539, -0.5406, 0.3733, -0.7539, -0.5406, 0.3733, -0.7539, -0.8124, 0.02796, 0.5825, -0.8124, 0.02796, 0.5825, -0.8124, 0.02796, 0.5825, -0.8124, 0.02796, 0.5825, 0.5406, 0.3732, 0.7539, 0.5406, 0.3732, 0.7539, 0.5406, 0.3732, 0.7539, 0.5406, 0.3732, 0.7539, 0.8117, -0.05009, -0.582, 0.8117, -0.05009, -0.582, 0.8117, -0.05009, -0.582, 0.8117, -0.05009, -0.582, -0.5687, -0.2184, -0.7931, -0.5687, -0.2184, -0.7931, -0.5687, -0.2184, -0.7931, -0.5687, -0.2184, -0.7931, -0.8118, -0.04636, 0.5821, -0.8118, -0.04636, 0.5821, -0.8118, -0.04636, 0.5821, -0.8118, -0.04636, 0.5821, 0.5687, -0.2184, 0.7931, 0.5687, -0.2184, 0.7931, 0.5687, -0.2184, 0.7931, 0.5687, -0.2184, 0.7931, 0.8125, -0.02231, -0.5826, 0.8125, -0.02231, -0.5826, 0.8125, -0.02231, -0.5826, 0.8125, -0.02231, -0.5826, 0.81, 0.08062, -0.5808, 0.81, 0.08062, -0.5808, 0.81, 0.08062, -0.5808, 0.81, 0.08062, -0.5808, 0.5051, 0.4987, 0.7044, 0.5051, 0.4987, 0.7044, 0.5051, 0.4987, 0.7044, 0.5051, 0.4987, 0.7044, -0.8057, 0.1312, 0.5777, -0.8057, 0.1312, 0.5777, -0.8057, 0.1312, 0.5777, -0.8057, 0.1312, 0.5777, -0.5051, 0.4987, -0.7044, -0.5051, 0.4987, -0.7044, -0.5051, 0.4987, -0.7044, -0.5051, 0.4987, -0.7044, 0.0, -1.0, 0.0, 0.0, -1.0, 0.0, 0.0, -1.0, 0.0, 0.0, -1.0, 0.0, 0.0, 1.0, 4.049e-06, 0.0, 1.0, 4.049e-06, 0.0, 1.0, 4.049e-06, 0.0, 1.0, 4.049e-06, -0.5406, 0.3732, -0.7539, -0.5406, 0.3732, -0.7539, -0.5406, 0.3732, -0.7539, -0.5406, 0.3732, -0.7539, -0.8124, 0.02796, 0.5825, -0.8124, 0.02796, 0.5825, -0.8124, 0.02796, 0.5825, -0.8124, 0.02796, 0.5825, 0.5406, 0.3732, 0.7539, 0.5406, 0.3732, 0.7539, 0.5406, 0.3732, 0.7539, 0.5406, 0.3732, 0.7539, 0.8117, -0.05008, -0.582, 0.8117, -0.05008, -0.582, 0.8117, -0.05008, -0.582, 0.8117, -0.05008, -0.582, -0.5687, -0.2184, -0.7931, -0.5687, -0.2184, -0.7931, -0.5687, -0.2184, -0.7931, -0.5687, -0.2184, -0.7931, -0.8118, -0.04636, 0.5821, -0.8118, -0.04636, 0.5821, -0.8118, -0.04636, 0.5821, -0.8118, -0.04636, 0.5821, 0.5686, -0.2184, 0.7931, 0.5686, -0.2184, 0.7931, 0.5686, -0.2184, 0.7931, 0.5686, -0.2184, 0.7931, 0.8125, -0.02232, -0.5826, 0.8125, -0.02232, -0.5826, 0.8125, -0.02232, -0.5826, 0.8125, -0.02232, -0.5826, 0.81, 0.08062, -0.5808, 0.81, 0.08062, -0.5808, 0.81, 0.08062, -0.5808, 0.81, 0.08062, -0.5808, 0.5051, 0.4987, 0.7044, 0.5051, 0.4987, 0.7044, 0.5051, 0.4987, 0.7044, 0.5051, 0.4987, 0.7044, -0.8057, 0.1312, 0.5777, -0.8057, 0.1312, 0.5777, -0.8057, 0.1312, 0.5777, -0.8057, 0.1312, 0.5777, -0.5051, 0.4987, -0.7044, -0.5051, 0.4987, -0.7044, -0.5051, 0.4987, -0.7044, -0.5051, 0.4987, -0.7044, 0.0, -1.0, -6.24e-07, 0.0, -1.0, -6.24e-07, 0.0, -1.0, -6.24e-07, 0.0, -1.0, -6.24e-07, 0.0, 1.0, 4.049e-06, 0.0, 1.0, 4.049e-06, 0.0, 1.0, 4.049e-06, 0.0, 1.0, 4.049e-06, -0.5406, 0.3732, -0.7539, -0.5406, 0.3732, -0.7539, -0.5406, 0.3732, -0.7539, -0.5406, 0.3732, -0.7539, -0.8124, 0.02796, 0.5825, -0.8124, 0.02796, 0.5825, -0.8124, 0.02796, 0.5825, -0.8124, 0.02796, 0.5825, 0.5406, 0.3733, 0.7539, 0.5406, 0.3733, 0.7539, 0.5406, 0.3733, 0.7539, 0.5406, 0.3733, 0.7539, 0.8117, -0.05008, -0.582, 0.8117, -0.05008, -0.582, 0.8117, -0.05008, -0.582, 0.8117, -0.05008, -0.582, -0.5687, -0.2184, -0.7931, -0.5687, -0.2184, -0.7931, -0.5687, -0.2184, -0.7931, -0.5687, -0.2184, -0.7931, -0.8118, -0.04636, 0.5821, -0.8118, -0.04636, 0.5821, -0.8118, -0.04636, 0.5821, -0.8118, -0.04636, 0.5821, 0.5686, -0.2184, 0.7931, 0.5686, -0.2184, 0.7931, 0.5686, -0.2184, 0.7931, 0.5686, -0.2184, 0.7931, 0.8125, -0.02231, -0.5826, 0.8125, -0.02231, -0.5826, 0.8125, -0.02231, -0.5826, 0.8125, -0.02231, -0.5826])] * 3)])

# ---- objects
ob_point = bpy.data.objects.new('Point', light_point_001)
ob_sun = bpy.data.objects.new('Sun', light_sun)
ob_mesh2_model_001 = bpy.data.objects.new('Mesh2 Model.001', me_mesh2_model_005)

# ---- transforms, parenting, visibility, modifiers, constraints
ob_point.location = (10.92, -9.073, 4.847)
ob_point.lineart.crease_threshold = 0.0
ob_sun.location = (-37.95, 3.802, 7.86)
ob_sun.lineart.crease_threshold = 0.0
ob_mesh2_model_001.location = (0.0, 0.0, 0.0)
ob_mesh2_model_001.rotation_euler = (1.571, -0.0, 0.0)
ob_mesh2_model_001.lineart.crease_threshold = 0.0

# ---- collection membership
col_collection_1.objects.link(ob_point)
col_collection_1.objects.link(ob_sun)
col_collection_1.objects.link(ob_mesh2_model_001)

# ---- scene / render settings (as saved in the file)
scene.frame_start = 1; scene.frame_end = 250; scene.frame_set(1)
scene.render.engine = 'BLENDER_EEVEE_NEXT'
scene.render.resolution_percentage = 50
scene.render.dither_intensity = 0.0
scene.cycles.use_denoising = False
scene.cycles.samples = 128
scene.cycles.sampling_pattern = 'TABULATED_SOBOL'
scene.cycles.use_adaptive_sampling = False
scene.cycles.use_light_tree = False
scene.cycles.blur_glossy = 0.0
scene.cycles.sample_clamp_indirect = 0.0
scene.view_settings.view_transform = 'Standard'
bpy.context.view_layer.update()

# ---- added for rendering (the .blend has no active camera): camera
cam_auto = bpy.data.cameras.new('AutoCamera')
cam_auto.lens = 50.0
cam_auto.sensor_width = 36.0
cam_auto.clip_end = 1217.81
ob_auto_camera = bpy.data.objects.new('AutoCamera', cam_auto)
scene.collection.objects.link(ob_auto_camera)
ob_auto_camera.location = (70.3567, -82.9231, 44.3207)
ob_auto_camera.rotation_euler = (1.09748, -7.21219e-08, 0.694738)
scene.camera = ob_auto_camera
bpy.context.view_layer.update()
